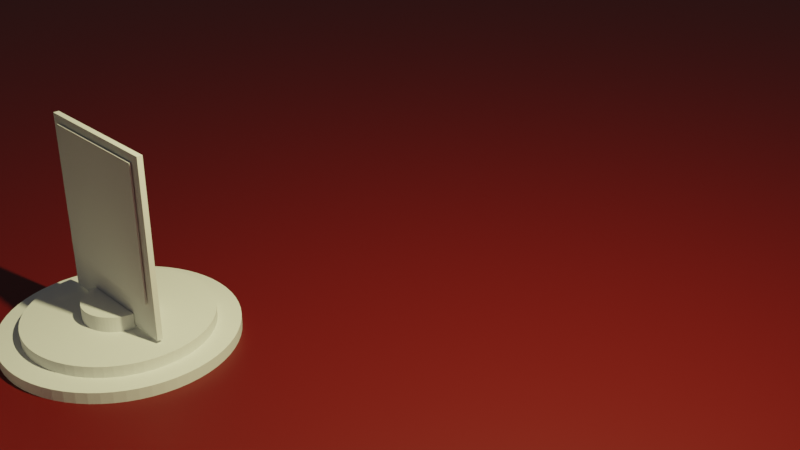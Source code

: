 # Source: blend.blend  (saved by Blender 3.6.13; exported with 4.5.12 LTS)
import bpy
from mathutils import Matrix  # noqa: F401  (used for matrix-valued properties, if any)

bpy.ops.wm.read_factory_settings(use_empty=True)
scene = bpy.context.scene
scene.name = 'Scene'

# ---- collections
col_collection = bpy.data.collections.new('Collection'); scene.collection.children.link(col_collection)
col_1 = bpy.data.collections.new('Железный токен 1'); scene.collection.children.link(col_1)
col_2 = bpy.data.collections.new('Железный  токен 2'); scene.collection.children.link(col_2)
col_1_1 = bpy.data.collections.new('Пластиковый токен 1'); scene.collection.children.link(col_1_1)
col_1_2 = bpy.data.collections.new('Деревянный токен 1'); scene.collection.children.link(col_1_2)
col_1_3 = bpy.data.collections.new('Железный стоячий токен 1'); scene.collection.children.link(col_1_3)

# ---- materials (node trees are filled in below, after node groups)
mat_material_001 = bpy.data.materials.new('Material.001')
mat_material_001.use_transparent_shadow = False
mat_material_002 = bpy.data.materials.new('Material.002')
mat_material_002.use_transparent_shadow = False
mat_material_003 = bpy.data.materials.new('Material.003')
mat_material_003.use_transparent_shadow = False
mat_material_004 = bpy.data.materials.new('Material.004')
mat_material_004.use_transparent_shadow = False
mat_material_005 = bpy.data.materials.new('Material.005')
mat_material_005.use_transparent_shadow = False

# ---- node groups
ng_auto_smooth = bpy.data.node_groups.new('Auto Smooth', 'GeometryNodeTree')
_s = ng_auto_smooth.interface.new_socket(name='Geometry', in_out='OUTPUT', socket_type='NodeSocketGeometry')
_s = ng_auto_smooth.interface.new_socket(name='Geometry', in_out='INPUT', socket_type='NodeSocketGeometry')
_s = ng_auto_smooth.interface.new_socket(name='Angle', in_out='INPUT', socket_type='NodeSocketFloat')
_s.subtype = 'ANGLE'
_s.min_value = 0.0
_s.max_value = 3.142
ng_auto_smooth.is_modifier = True
_N = ng_auto_smooth.nodes; _L = ng_auto_smooth.links
n0 = _N.new('NodeGroupOutput'); n0.name = 'Group Output'; n0.location = (480, -100)
n1 = _N.new('NodeGroupInput'); n1.name = 'Group Input'; n1.location = (-420, -300)
n2 = _N.new('NodeGroupInput'); n2.name = 'Group Input.001'; n2.location = (-60, -100)
n3 = _N.new('GeometryNodeSetShadeSmooth'); n3.name = 'Set Shade Smooth'; n3.location = (120, -100)
n3.domain = 'EDGE'
n4 = _N.new('GeometryNodeSetShadeSmooth'); n4.name = 'Set Shade Smooth.001'; n4.location = (300, -100)
n5 = _N.new('GeometryNodeInputMeshEdgeAngle'); n5.name = 'Edge Angle'; n5.location = (-420, -220)
n6 = _N.new('GeometryNodeInputEdgeSmooth'); n6.name = 'Is Edge Smooth'; n6.location = (-60, -160)
n7 = _N.new('GeometryNodeInputShadeSmooth'); n7.name = 'Is Face Smooth'; n7.location = (-240, -340)
n8 = _N.new('FunctionNodeBooleanMath'); n8.name = 'Boolean Math'; n8.location = (-60, -220)
n9 = _N.new('FunctionNodeCompare'); n9.name = 'Compare'; n9.location = (-240, -180)
n9.operation = 'LESS_EQUAL'
_L.new(n5.outputs[0], n9.inputs[0])
_L.new(n4.outputs[0], n0.inputs[0])
_L.new(n1.outputs[1], n9.inputs[1])
_L.new(n9.outputs[0], n8.inputs[0])
_L.new(n7.outputs[0], n8.inputs[1])
_L.new(n2.outputs[0], n3.inputs[0])
_L.new(n6.outputs[0], n3.inputs[1])
_L.new(n3.outputs[0], n4.inputs[0])
_L.new(n8.outputs[0], n3.inputs[2])
n0.is_active_output = True

# ---- material node trees
mat_material_001.use_nodes = True; mat_material_001.node_tree.nodes.clear()
_N = mat_material_001.node_tree.nodes; _L = mat_material_001.node_tree.links
n0 = _N.new('ShaderNodeBsdfPrincipled'); n0.name = 'Principled BSDF'; n0.location = (10, 300)
n0.distribution = 'GGX'
n0.subsurface_method = 'RANDOM_WALK_SKIN'
n0.inputs[0].default_value = (0.08714, 0.08714, 0.08714, 1.0)
n0.inputs[1].default_value = 0.7227
n0.inputs[2].default_value = 0.2
n0.inputs[3].default_value = 1.45
n0.inputs[27].default_value = (0.0, 0.0, 0.0, 1.0)
n0.inputs[28].default_value = 1.0
n1 = _N.new('ShaderNodeOutputMaterial'); n1.name = 'Material Output'; n1.location = (300, 300)
_L.new(n0.outputs[0], n1.inputs[0])
n1.is_active_output = True
mat_material_002.use_nodes = True; mat_material_002.node_tree.nodes.clear()
_N = mat_material_002.node_tree.nodes; _L = mat_material_002.node_tree.links
n0 = _N.new('ShaderNodeOutputMaterial'); n0.name = 'Material Output'; n0.location = (300, 300)
n1 = _N.new('ShaderNodeFresnel'); n1.name = 'Fresnel'; n1.location = (-111, 364)
n1.inputs[0].default_value = 1.45
n2 = _N.new('ShaderNodeBsdfDiffuse'); n2.name = 'Diffuse BSDF'; n2.location = (-105, 67)
n2.inputs[0].default_value = (0.0746, 0.008412, 0.007678, 1.0)
n3 = _N.new('ShaderNodeBsdfAnisotropic'); n3.name = 'Glossy BSDF'; n3.location = (-117, 243)
n3.distribution = 'GGX'
n4 = _N.new('ShaderNodeMixShader'); n4.name = 'Mix Shader'; n4.location = (97, 276)
_L.new(n3.outputs[0], n4.inputs[2])
_L.new(n2.outputs[0], n4.inputs[1])
_L.new(n1.outputs[0], n4.inputs[0])
_L.new(n4.outputs[0], n0.inputs[0])
n0.is_active_output = True
mat_material_003.use_nodes = True; mat_material_003.node_tree.nodes.clear()
_N = mat_material_003.node_tree.nodes; _L = mat_material_003.node_tree.links
n0 = _N.new('ShaderNodeBsdfPrincipled'); n0.name = 'Principled BSDF'; n0.location = (10, 300)
n0.distribution = 'GGX'
n0.subsurface_method = 'RANDOM_WALK_SKIN'
n0.inputs[0].default_value = (1.0, 0.577, 0.0355, 1.0)
n0.inputs[1].default_value = 1.0
n0.inputs[3].default_value = 1.45
n0.inputs[27].default_value = (0.0, 0.0, 0.0, 1.0)
n0.inputs[28].default_value = 1.0
n1 = _N.new('ShaderNodeOutputMaterial'); n1.name = 'Material Output'; n1.location = (300, 300)
n2 = _N.new('ShaderNodeTexNoise'); n2.name = 'Noise Texture'; n2.location = (-436, 46)
n2.inputs[2].default_value = 4.0
_L.new(n0.outputs[0], n1.inputs[0])
_L.new(n2.outputs[1], n0.inputs[2])
n1.is_active_output = True
mat_material_004.use_nodes = True; mat_material_004.node_tree.nodes.clear()
_N = mat_material_004.node_tree.nodes; _L = mat_material_004.node_tree.links
n0 = _N.new('ShaderNodeOutputMaterial'); n0.name = 'Material Output'; n0.location = (1796, 395)
n1 = _N.new('ShaderNodeFresnel'); n1.name = 'Fresnel'; n1.location = (1253, 454)
n1.inputs[0].default_value = 1.45
n2 = _N.new('ShaderNodeBsdfDiffuse'); n2.name = 'Diffuse BSDF'; n2.location = (1296, 143)
n2.inputs[0].default_value = (0.237, 0.8, 0.1984, 1.0)
n3 = _N.new('ShaderNodeBsdfAnisotropic'); n3.name = 'Glossy BSDF'; n3.location = (1265, 332)
n3.distribution = 'GGX'
n4 = _N.new('ShaderNodeMixShader'); n4.name = 'Mix Shader'; n4.location = (1562, 422)
_L.new(n2.outputs[0], n4.inputs[1])
_L.new(n3.outputs[0], n4.inputs[2])
_L.new(n1.outputs[0], n4.inputs[0])
_L.new(n4.outputs[0], n0.inputs[0])
n0.is_active_output = True
mat_material_005.use_nodes = True; mat_material_005.node_tree.nodes.clear()
_N = mat_material_005.node_tree.nodes; _L = mat_material_005.node_tree.links
n0 = _N.new('ShaderNodeBsdfPrincipled'); n0.name = 'Principled BSDF'; n0.location = (10, 300)
n0.distribution = 'GGX'
n0.subsurface_method = 'RANDOM_WALK_SKIN'
n0.inputs[0].default_value = (0.1282, 0.003535, 0.002376, 1.0)
n0.inputs[3].default_value = 1.45
n0.inputs[27].default_value = (0.0, 0.0, 0.0, 1.0)
n0.inputs[28].default_value = 1.0
n1 = _N.new('ShaderNodeOutputMaterial'); n1.name = 'Material Output'; n1.location = (300, 300)
_L.new(n0.outputs[0], n1.inputs[0])
n1.is_active_output = True

# ---- world
world_world = bpy.data.worlds.new('World'); scene.world = world_world
world_world.use_nodes = True; world_world.node_tree.nodes.clear()
_N = world_world.node_tree.nodes; _L = world_world.node_tree.links
n0 = _N.new('ShaderNodeOutputWorld'); n0.name = 'World Output'; n0.location = (300, 300)
n1 = _N.new('ShaderNodeBackground'); n1.name = 'Background'; n1.location = (10, 300)
n1.inputs[0].default_value = (0.05088, 0.05088, 0.05088, 1.0)
_L.new(n1.outputs[0], n0.inputs[0])
n0.is_active_output = True
world_world.color = (0.05088, 0.05088, 0.05088)
world_world.use_sun_shadow = False
world_world.sun_shadow_jitter_overblur = 0.0

# ---- cameras
cam_camera = bpy.data.cameras.new('Camera')
cam_camera.clip_end = 100.0
cam_camera.ortho_scale = 7.314

# ---- lights
light_light = bpy.data.lights.new('Light', 'POINT')
light_light.color = (1.0, 0.9217, 0.4691)
light_light.transmission_factor = 0.0
light_light.energy = 2000.0
light_light.shadow_soft_size = 0.1
light_light.shadow_maximum_resolution = 0.006
light_light.use_absolute_resolution = True

# ---- meshes
me_mesh_001 = bpy.data.meshes.new('Mesh.001')
me_mesh_001.from_pydata([(-0.898, -13.03, 0.0), (-0.8273, -12.69, 0.0), (-0.635, -12.4, 0.0), (-0.3498, -12.21, 0.0), (-1.551e-09, -12.14, 0.0), (0.3498, -12.21, 0.0), (0.635, -12.4, 0.0), (0.8273, -12.69, 0.0), (0.898, -13.03, 0.0), (0.8273, -13.38, 0.0), (0.635, -13.67, 0.0), (0.3498, -13.86, 0.0), (1.551e-09, -13.93, 0.0), (-0.3498, -13.86, 0.0), (-0.635, -13.67, 0.0), (-0.8273, -13.38, 0.0), (-0.898, -13.03, 0.1407), (-0.8273, -12.69, 0.1407), (-0.635, -12.4, 0.1407), (-0.3498, -12.21, 0.1407), (-1.551e-09, -12.14, 0.1407), (0.3498, -12.21, 0.1407), (0.635, -12.4, 0.1407), (0.8273, -12.69, 0.1407), (0.898, -13.03, 0.1407), (0.8273, -13.38, 0.1407), (0.635, -13.67, 0.1407), (0.3498, -13.86, 0.1407), (1.551e-09, -13.93, 0.1407), (-0.3498, -13.86, 0.1407), (-0.635, -13.67, 0.1407), (-0.8273, -13.38, 0.1407), (-1.0, -13.03, 0.0), (-0.9214, -12.65, 0.0), (-0.707, -12.33, 0.0), (-0.3892, -12.11, 0.0), (0.0, -12.03, 0.0), (0.3892, -12.11, 0.0), (0.707, -12.33, 0.0), (0.9214, -12.65, 0.0), (1.0, -13.03, 0.0), (0.9214, -13.42, 0.0), (0.707, -13.74, 0.0), (0.3892, -13.96, 0.0), (0.0, -14.03, 0.0), (-0.3892, -13.96, 0.0), (-0.707, -13.74, 0.0), (-0.9214, -13.42, 0.0), (-1.0, -13.03, 0.1407), (-0.9214, -12.65, 0.1407), (-0.707, -12.33, 0.1407), (-0.3892, -12.11, 0.1407), (0.0, -12.03, 0.1407), (0.3892, -12.11, 0.1407), (0.707, -12.33, 0.1407), (0.9214, -12.65, 0.1407), (1.0, -13.03, 0.1407), (0.9214, -13.42, 0.1407), (0.707, -13.74, 0.1407), (0.3892, -13.96, 0.1407), (0.0, -14.03, 0.1407), (-0.3892, -13.96, 0.1407), (-0.707, -13.74, 0.1407), (-0.9214, -13.42, 0.1407), (-0.8522, -13.03, 0.06677), (-0.7851, -12.7, 0.06677), (-0.6027, -12.43, 0.06677), (-0.3322, -12.25, 0.06677), (2.532e-09, -12.18, 0.06677), (0.3322, -12.25, 0.06677), (0.6027, -12.43, 0.06677), (0.7851, -12.7, 0.06677), (0.8522, -13.03, 0.06677), (0.7851, -13.37, 0.06677), (0.6027, -13.64, 0.06677), (0.3322, -13.82, 0.06677), (-1.325e-09, -13.89, 0.06677), (-0.3322, -13.82, 0.06677), (-0.6027, -13.64, 0.06677), (-0.7851, -13.37, 0.06677), (-0.898, -13.03, 0.01022), (-0.8273, -12.69, 0.01022), (-0.635, -12.4, 0.01022), (-0.3498, -12.21, 0.01022), (-1.551e-09, -12.14, 0.01022), (0.3498, -12.21, 0.01022), (0.635, -12.4, 0.01022), (0.8273, -12.69, 0.01022), (0.898, -13.03, 0.01022), (0.8273, -13.38, 0.01022), (0.635, -13.67, 0.01022), (0.3498, -13.86, 0.01022), (1.551e-09, -13.93, 0.01022), (-0.3498, -13.86, 0.01022), (-0.635, -13.67, 0.01022), (-0.8273, -13.38, 0.01022), (-0.898, -13.03, 0.06677), (-0.8273, -12.69, 0.06677), (-0.635, -12.4, 0.06677), (-0.3498, -12.21, 0.06677), (-9.475e-10, -12.14, 0.06677), (0.3498, -12.21, 0.06677), (0.635, -12.4, 0.06677), (0.8273, -12.69, 0.06677), (0.898, -13.03, 0.06677), (0.8273, -13.38, 0.06677), (0.635, -13.67, 0.06677), (0.3498, -13.86, 0.06677), (2.154e-09, -13.93, 0.06677), (-0.3498, -13.86, 0.06677), (-0.635, -13.67, 0.06677), (-0.8273, -13.38, 0.06677), (-0.8522, -13.03, 0.04061), (-0.7851, -12.7, 0.04061), (-0.6027, -12.43, 0.04061), (-0.3322, -12.25, 0.04061), (2.62e-09, -12.18, 0.04061), (0.3322, -12.25, 0.04061), (0.6027, -12.43, 0.04061), (0.7851, -12.7, 0.04061), (0.8522, -13.03, 0.04061), (0.7851, -13.37, 0.04061), (0.6027, -13.64, 0.04061), (0.3322, -13.82, 0.04061), (-1.238e-09, -13.89, 0.04061), (-0.3322, -13.82, 0.04061), (-0.6027, -13.64, 0.04061), (-0.7851, -13.37, 0.04061)], [], [(12, 13, 93, 92), (29, 28, 108, 109), (47, 46, 62, 63), (40, 39, 55, 56), (33, 32, 48, 49), (32, 47, 63, 48), (41, 40, 56, 57), (34, 33, 49, 50), (42, 41, 57, 58), (35, 34, 50, 51), (43, 42, 58, 59), (36, 35, 51, 52), (44, 43, 59, 60), (37, 36, 52, 53), (45, 44, 60, 61), (38, 37, 53, 54), (46, 45, 61, 62), (39, 38, 54, 55), (1, 0, 32, 33), (2, 1, 33, 34), (3, 2, 34, 35), (4, 3, 35, 36), (5, 4, 36, 37), (6, 5, 37, 38), (7, 6, 38, 39), (8, 7, 39, 40), (9, 8, 40, 41), (10, 9, 41, 42), (11, 10, 42, 43), (12, 11, 43, 44), (13, 12, 44, 45), (14, 13, 45, 46), (15, 14, 46, 47), (0, 15, 47, 32), (16, 17, 49, 48), (17, 18, 50, 49), (18, 19, 51, 50), (19, 20, 52, 51), (20, 21, 53, 52), (21, 22, 54, 53), (22, 23, 55, 54), (23, 24, 56, 55), (24, 25, 57, 56), (25, 26, 58, 57), (26, 27, 59, 58), (27, 28, 60, 59), (28, 29, 61, 60), (29, 30, 62, 61), (30, 31, 63, 62), (31, 16, 48, 63), (66, 65, 113, 114), (22, 21, 101, 102), (30, 29, 109, 110), (23, 22, 102, 103), (31, 30, 110, 111), (24, 23, 103, 104), (17, 16, 96, 97), (16, 31, 111, 96), (25, 24, 104, 105), (18, 17, 97, 98), (26, 25, 105, 106), (19, 18, 98, 99), (27, 26, 106, 107), (20, 19, 99, 100), (28, 27, 107, 108), (21, 20, 100, 101), (80, 81, 82, 83, 84, 85, 86, 87, 88, 89, 90, 91, 92, 93, 94, 95), (5, 6, 86, 85), (13, 14, 94, 93), (6, 7, 87, 86), (14, 15, 95, 94), (7, 8, 88, 87), (0, 1, 81, 80), (15, 0, 80, 95), (8, 9, 89, 88), (1, 2, 82, 81), (9, 10, 90, 89), (2, 3, 83, 82), (10, 11, 91, 90), (3, 4, 84, 83), (11, 12, 92, 91), (4, 5, 85, 84), (64, 65, 97, 96), (65, 66, 98, 97), (66, 67, 99, 98), (67, 68, 100, 99), (68, 69, 101, 100), (69, 70, 102, 101), (70, 71, 103, 102), (71, 72, 104, 103), (72, 73, 105, 104), (73, 74, 106, 105), (74, 75, 107, 106), (75, 76, 108, 107), (76, 77, 109, 108), (77, 78, 110, 109), (78, 79, 111, 110), (79, 64, 96, 111), (112, 127, 126, 125, 124, 123, 122, 121, 120, 119, 118, 117, 116, 115, 114, 113), (74, 73, 121, 122), (67, 66, 114, 115), (75, 74, 122, 123), (68, 67, 115, 116), (76, 75, 123, 124), (69, 68, 116, 117), (77, 76, 124, 125), (70, 69, 117, 118), (78, 77, 125, 126), (71, 70, 118, 119), (79, 78, 126, 127), (72, 71, 119, 120), (65, 64, 112, 113), (64, 79, 127, 112), (73, 72, 120, 121)])
me_mesh_001.materials.append(mat_material_001)
me_mesh_001.update()
me_mesh = bpy.data.meshes.new('Mesh')
me_mesh.from_pydata([(-1.0, 0.0, 0.0), (-0.9797, 0.2015, 0.0), (-0.9214, 0.3892, 0.0), (-0.8292, 0.559, 0.0), (-0.707, 0.707, 0.0), (-0.559, 0.8292, 0.0), (-0.3892, 0.9214, 0.0), (-0.2015, 0.9797, 0.0), (0.0, 1.0, 0.0), (0.2015, 0.9797, 0.0), (0.3892, 0.9214, 0.0), (0.559, 0.8292, 0.0), (0.707, 0.707, 0.0), (0.8292, 0.559, 0.0), (0.9214, 0.3892, 0.0), (0.9797, 0.2015, 0.0), (1.0, 0.0, 0.0), (0.9797, -0.2015, 0.0), (0.9214, -0.3892, 0.0), (0.8292, -0.559, 0.0), (0.707, -0.707, 0.0), (0.559, -0.8292, 0.0), (0.3892, -0.9214, 0.0), (0.2015, -0.9797, 0.0), (0.0, -1.0, 0.0), (-0.2015, -0.9797, 0.0), (-0.3892, -0.9214, 0.0), (-0.559, -0.8292, 0.0), (-0.707, -0.707, 0.0), (-0.8292, -0.559, 0.0), (-0.9214, -0.3892, 0.0), (-0.9797, -0.2015, 0.0), (-0.799, 5.381e-08, 0.1351), (-0.7827, 0.1614, 0.1351), (-0.7362, 0.3111, 0.1351), (-0.6626, 0.4466, 0.1351), (-0.565, 0.565, 0.1351), (-0.4466, 0.6626, 0.1351), (-0.3111, 0.7362, 0.1351), (-0.1614, 0.7827, 0.1351), (5.381e-08, 0.799, 0.1351), (0.1614, 0.7827, 0.1351), (0.3111, 0.7362, 0.1351), (0.4466, 0.6626, 0.1351), (0.565, 0.565, 0.1351), (0.6626, 0.4466, 0.1351), (0.7362, 0.3111, 0.1351), (0.7827, 0.1614, 0.1351), (0.799, -5.381e-08, 0.1351), (0.7827, -0.1614, 0.1351), (0.7362, -0.3111, 0.1351), (0.6626, -0.4466, 0.1351), (0.565, -0.565, 0.1351), (0.4466, -0.6626, 0.1351), (0.3111, -0.7362, 0.1351), (0.1614, -0.7827, 0.1351), (-5.381e-08, -0.799, 0.1351), (-0.1614, -0.7827, 0.1351), (-0.3111, -0.7362, 0.1351), (-0.4466, -0.6626, 0.1351), (-0.565, -0.565, 0.1351), (-0.6626, -0.4466, 0.1351), (-0.7362, -0.3111, 0.1351), (-0.7827, -0.1614, 0.1351), (-1.0, 0.0, 0.1351), (-0.9797, 0.2015, 0.1351), (-0.9214, 0.3892, 0.1351), (-0.8292, 0.559, 0.1351), (-0.707, 0.707, 0.1351), (-0.559, 0.8292, 0.1351), (-0.3892, 0.9214, 0.1351), (-0.2015, 0.9797, 0.1351), (0.0, 1.0, 0.1351), (0.2015, 0.9797, 0.1351), (0.3892, 0.9214, 0.1351), (0.559, 0.8292, 0.1351), (0.707, 0.707, 0.1351), (0.8292, 0.559, 0.1351), (0.9214, 0.3892, 0.1351), (0.9797, 0.2015, 0.1351), (1.0, 0.0, 0.1351), (0.9797, -0.2015, 0.1351), (0.9214, -0.3892, 0.1351), (0.8292, -0.559, 0.1351), (0.707, -0.707, 0.1351), (0.559, -0.8292, 0.1351), (0.3892, -0.9214, 0.1351), (0.2015, -0.9797, 0.1351), (0.0, -1.0, 0.1351), (-0.2015, -0.9797, 0.1351), (-0.3892, -0.9214, 0.1351), (-0.559, -0.8292, 0.1351), (-0.707, -0.707, 0.1351), (-0.8292, -0.559, 0.1351), (-0.9214, -0.3892, 0.1351), (-0.9797, -0.2015, 0.1351), (-0.8995, 2.634e-08, 0.2351), (-0.8812, 0.1814, 0.2351), (-0.8288, 0.3501, 0.2351), (-0.7459, 0.5028, 0.2351), (-0.636, 0.636, 0.2351), (-0.5028, 0.7459, 0.2351), (-0.3501, 0.8288, 0.2351), (-0.1814, 0.8812, 0.2351), (2.634e-08, 0.8995, 0.2351), (0.1814, 0.8812, 0.2351), (0.3501, 0.8288, 0.2351), (0.5028, 0.7459, 0.2351), (0.636, 0.636, 0.2351), (0.7459, 0.5028, 0.2351), (0.8288, 0.3501, 0.2351), (0.8812, 0.1814, 0.2351), (0.8995, -2.634e-08, 0.2351), (0.8812, -0.1814, 0.2351), (0.8288, -0.3501, 0.2351), (0.7459, -0.5028, 0.2351), (0.636, -0.636, 0.2351), (0.5028, -0.7459, 0.2351), (0.3501, -0.8288, 0.2351), (0.1814, -0.8812, 0.2351), (-2.634e-08, -0.8995, 0.2351), (-0.1814, -0.8812, 0.2351), (-0.3501, -0.8288, 0.2351), (-0.5028, -0.7459, 0.2351), (-0.636, -0.636, 0.2351), (-0.7459, -0.5028, 0.2351), (-0.8288, -0.3501, 0.2351), (-0.8812, -0.1814, 0.2351), (-0.799, 5.381e-08, 0.08682), (-0.7827, 0.1614, 0.08682), (-0.7362, 0.3111, 0.08682), (-0.6626, 0.4466, 0.08682), (-0.565, 0.565, 0.08682), (-0.4466, 0.6626, 0.08682), (-0.3111, 0.7362, 0.08682), (-0.1614, 0.7827, 0.08682), (5.606e-08, 0.799, 0.08682), (0.1614, 0.7827, 0.08682), (0.3111, 0.7362, 0.08682), (0.4466, 0.6626, 0.08682), (0.565, 0.565, 0.08682), (0.6626, 0.4466, 0.08682), (0.7362, 0.3111, 0.08682), (0.7827, 0.1614, 0.08682), (0.799, -5.381e-08, 0.08682), (0.7827, -0.1614, 0.08682), (0.7362, -0.3111, 0.08682), (0.6626, -0.4466, 0.08682), (0.565, -0.565, 0.08682), (0.4466, -0.6626, 0.08682), (0.3111, -0.7362, 0.08682), (0.1614, -0.7827, 0.08682), (-5.157e-08, -0.799, 0.08682), (-0.1614, -0.7827, 0.08682), (-0.3111, -0.7362, 0.08682), (-0.4466, -0.6626, 0.08682), (-0.565, -0.565, 0.08682), (-0.6626, -0.4466, 0.08682), (-0.7362, -0.3111, 0.08682), (-0.7827, -0.1614, 0.08682)], [], [(0, 1, 2, 3, 4, 5, 6, 7, 8, 9, 10, 11, 12, 13, 14, 15, 16, 17, 18, 19, 20, 21, 22, 23, 24, 25, 26, 27, 28, 29, 30, 31), (50, 49, 145, 146), (24, 23, 87, 88), (11, 10, 74, 75), (25, 24, 88, 89), (12, 11, 75, 76), (26, 25, 89, 90), (13, 12, 76, 77), (27, 26, 90, 91), (14, 13, 77, 78), (1, 0, 64, 65), (28, 27, 91, 92), (15, 14, 78, 79), (2, 1, 65, 66), (29, 28, 92, 93), (16, 15, 79, 80), (3, 2, 66, 67), (30, 29, 93, 94), (17, 16, 80, 81), (4, 3, 67, 68), (31, 30, 94, 95), (18, 17, 81, 82), (5, 4, 68, 69), (0, 31, 95, 64), (19, 18, 82, 83), (6, 5, 69, 70), (20, 19, 83, 84), (7, 6, 70, 71), (21, 20, 84, 85), (8, 7, 71, 72), (22, 21, 85, 86), (9, 8, 72, 73), (23, 22, 86, 87), (10, 9, 73, 74), (96, 97, 65, 64), (97, 98, 66, 65), (98, 99, 67, 66), (99, 100, 68, 67), (100, 101, 69, 68), (101, 102, 70, 69), (102, 103, 71, 70), (103, 104, 72, 71), (104, 105, 73, 72), (105, 106, 74, 73), (106, 107, 75, 74), (107, 108, 76, 75), (108, 109, 77, 76), (109, 110, 78, 77), (110, 111, 79, 78), (111, 112, 80, 79), (112, 113, 81, 80), (113, 114, 82, 81), (114, 115, 83, 82), (115, 116, 84, 83), (116, 117, 85, 84), (117, 118, 86, 85), (118, 119, 87, 86), (119, 120, 88, 87), (120, 121, 89, 88), (121, 122, 90, 89), (122, 123, 91, 90), (123, 124, 92, 91), (124, 125, 93, 92), (125, 126, 94, 93), (126, 127, 95, 94), (127, 96, 64, 95), (32, 33, 97, 96), (33, 34, 98, 97), (34, 35, 99, 98), (35, 36, 100, 99), (36, 37, 101, 100), (37, 38, 102, 101), (38, 39, 103, 102), (39, 40, 104, 103), (40, 41, 105, 104), (41, 42, 106, 105), (42, 43, 107, 106), (43, 44, 108, 107), (44, 45, 109, 108), (45, 46, 110, 109), (46, 47, 111, 110), (47, 48, 112, 111), (48, 49, 113, 112), (49, 50, 114, 113), (50, 51, 115, 114), (51, 52, 116, 115), (52, 53, 117, 116), (53, 54, 118, 117), (54, 55, 119, 118), (55, 56, 120, 119), (56, 57, 121, 120), (57, 58, 122, 121), (58, 59, 123, 122), (59, 60, 124, 123), (60, 61, 125, 124), (61, 62, 126, 125), (62, 63, 127, 126), (63, 32, 96, 127), (128, 159, 158, 157, 156, 155, 154, 153, 152, 151, 150, 149, 148, 147, 146, 145, 144, 143, 142, 141, 140, 139, 138, 137, 136, 135, 134, 133, 132, 131, 130, 129), (37, 36, 132, 133), (32, 63, 159, 128), (51, 50, 146, 147), (38, 37, 133, 134), (52, 51, 147, 148), (39, 38, 134, 135), (53, 52, 148, 149), (40, 39, 135, 136), (54, 53, 149, 150), (41, 40, 136, 137), (55, 54, 150, 151), (42, 41, 137, 138), (56, 55, 151, 152), (43, 42, 138, 139), (57, 56, 152, 153), (44, 43, 139, 140), (58, 57, 153, 154), (45, 44, 140, 141), (59, 58, 154, 155), (46, 45, 141, 142), (33, 32, 128, 129), (60, 59, 155, 156), (47, 46, 142, 143), (34, 33, 129, 130), (61, 60, 156, 157), (48, 47, 143, 144), (35, 34, 130, 131), (62, 61, 157, 158), (49, 48, 144, 145), (36, 35, 131, 132), (63, 62, 158, 159)])
me_mesh.polygons.foreach_set('material_index', [0, 0, 0, 0, 0, 0, 0, 0, 0, 0, 0, 0, 0, 0, 0, 0, 0, 0, 0, 0, 0, 0, 0, 0, 0, 0, 0, 0, 0, 0, 0, 0, 0, 0, 1, 1, 1, 1, 1, 1, 1, 1, 1, 1, 1, 1, 1, 1, 1, 1, 1, 1, 1, 1, 1, 1, 1, 1, 1, 1, 1, 1, 1, 1, 1, 1, 1, 1, 1, 1, 1, 1, 1, 1, 1, 1, 1, 1, 1, 1, 1, 1, 1, 1, 1, 1, 1, 1, 1, 1, 1, 1, 1, 1, 1, 1, 1, 1, 0, 0, 0, 0, 0, 0, 0, 0, 0, 0, 0, 0, 0, 0, 0, 0, 0, 0, 0, 0, 0, 0, 0, 0, 0, 0, 0, 0, 0, 0, 0, 0])
me_mesh.materials.append(mat_material_002)
me_mesh.materials.append(mat_material_003)
me_mesh.update()
me_mesh_002 = bpy.data.meshes.new('Mesh.002')
me_mesh_002.from_pydata([(-1.0, -8.34, 0.0), (-0.9933, -8.223, 0.0), (-0.9736, -8.111, 0.0), (-0.9417, -8.003, 0.0), (-0.8983, -7.9, 0.0), (-0.8443, -7.804, 0.0), (-0.7803, -7.715, 0.0), (-0.707, -7.633, 0.0), (-0.6254, -7.56, 0.0), (-0.536, -7.496, 0.0), (-0.4397, -7.442, 0.0), (-0.3372, -7.398, 0.0), (-0.2292, -7.366, 0.0), (-0.1166, -7.347, 0.0), (0.0, -7.34, 0.0), (0.1166, -7.347, 0.0), (0.2292, -7.366, 0.0), (0.3372, -7.398, 0.0), (0.4397, -7.442, 0.0), (0.536, -7.496, 0.0), (0.6254, -7.56, 0.0), (0.707, -7.633, 0.0), (0.7803, -7.715, 0.0), (0.8443, -7.804, 0.0), (0.8983, -7.9, 0.0), (0.9417, -8.003, 0.0), (0.9736, -8.111, 0.0), (0.9933, -8.223, 0.0), (1.0, -8.34, 0.0), (0.9933, -8.457, 0.0), (0.9736, -8.569, 0.0), (0.9417, -8.677, 0.0), (0.8983, -8.78, 0.0), (0.8443, -8.876, 0.0), (0.7803, -8.965, 0.0), (0.707, -9.047, 0.0), (0.6254, -9.12, 0.0), (0.536, -9.184, 0.0), (0.4397, -9.238, 0.0), (0.3372, -9.282, 0.0), (0.2292, -9.314, 0.0), (0.1166, -9.333, 0.0), (0.0, -9.34, 0.0), (-0.1166, -9.333, 0.0), (-0.2292, -9.314, 0.0), (-0.3372, -9.282, 0.0), (-0.4397, -9.238, 0.0), (-0.536, -9.184, 0.0), (-0.6254, -9.12, 0.0), (-0.707, -9.047, 0.0), (-0.7803, -8.965, 0.0), (-0.8443, -8.876, 0.0), (-0.8983, -8.78, 0.0), (-0.9417, -8.677, 0.0), (-0.9736, -8.569, 0.0), (-0.9933, -8.457, 0.0), (-0.7997, -8.34, 0.1641), (-0.7943, -8.247, 0.1641), (-0.7785, -8.157, 0.1641), (-0.7531, -8.07, 0.1641), (-0.7185, -7.989, 0.1641), (-0.6753, -7.912, 0.1641), (-0.624, -7.84, 0.1641), (-0.5654, -7.775, 0.1641), (-0.5, -7.716, 0.1641), (-0.4285, -7.665, 0.1641), (-0.3515, -7.622, 0.1641), (-0.2697, -7.587, 0.1641), (-0.1835, -7.562, 0.1641), (-0.09353, -7.546, 0.1641), (5.644e-08, -7.54, 0.1641), (0.09354, -7.546, 0.1641), (0.1835, -7.562, 0.1641), (0.2697, -7.587, 0.1641), (0.3515, -7.622, 0.1641), (0.4285, -7.665, 0.1641), (0.5, -7.716, 0.1641), (0.5654, -7.775, 0.1641), (0.624, -7.84, 0.1641), (0.6753, -7.912, 0.1641), (0.7185, -7.989, 0.1641), (0.7531, -8.07, 0.1641), (0.7785, -8.157, 0.1641), (0.7943, -8.247, 0.1641), (0.7997, -8.34, 0.1641), (0.7943, -8.434, 0.1641), (0.7785, -8.524, 0.1641), (0.7531, -8.61, 0.1641), (0.7185, -8.692, 0.1641), (0.6753, -8.769, 0.1641), (0.624, -8.84, 0.1641), (0.5654, -8.905, 0.1641), (0.5, -8.964, 0.1641), (0.4285, -9.015, 0.1641), (0.3515, -9.059, 0.1641), (0.2697, -9.093, 0.1641), (0.1835, -9.119, 0.1641), (0.09353, -9.134, 0.1641), (-5.644e-08, -9.14, 0.1641), (-0.09354, -9.134, 0.1641), (-0.1835, -9.119, 0.1641), (-0.2697, -9.093, 0.1641), (-0.3515, -9.059, 0.1641), (-0.4285, -9.015, 0.1641), (-0.5, -8.964, 0.1641), (-0.5654, -8.905, 0.1641), (-0.624, -8.84, 0.1641), (-0.6753, -8.769, 0.1641), (-0.7185, -8.692, 0.1641), (-0.7531, -8.61, 0.1641), (-0.7785, -8.524, 0.1641), (-0.7943, -8.434, 0.1641), (-1.0, -8.34, 0.1641), (-0.9933, -8.223, 0.1641), (-0.9736, -8.111, 0.1641), (-0.9417, -8.003, 0.1641), (-0.8983, -7.9, 0.1641), (-0.8443, -7.804, 0.1641), (-0.7803, -7.715, 0.1641), (-0.707, -7.633, 0.1641), (-0.6254, -7.56, 0.1641), (-0.536, -7.496, 0.1641), (-0.4397, -7.442, 0.1641), (-0.3372, -7.398, 0.1641), (-0.2292, -7.366, 0.1641), (-0.1166, -7.347, 0.1641), (0.0, -7.34, 0.1641), (0.1166, -7.347, 0.1641), (0.2292, -7.366, 0.1641), (0.3372, -7.398, 0.1641), (0.4397, -7.442, 0.1641), (0.536, -7.496, 0.1641), (0.6254, -7.56, 0.1641), (0.707, -7.633, 0.1641), (0.7803, -7.715, 0.1641), (0.8443, -7.804, 0.1641), (0.8983, -7.9, 0.1641), (0.9417, -8.003, 0.1641), (0.9736, -8.111, 0.1641), (0.9933, -8.223, 0.1641), (1.0, -8.34, 0.1641), (0.9933, -8.457, 0.1641), (0.9736, -8.569, 0.1641), (0.9417, -8.677, 0.1641), (0.8983, -8.78, 0.1641), (0.8443, -8.876, 0.1641), (0.7803, -8.965, 0.1641), (0.707, -9.047, 0.1641), (0.6254, -9.12, 0.1641), (0.536, -9.184, 0.1641), (0.4397, -9.238, 0.1641), (0.3372, -9.282, 0.1641), (0.2292, -9.314, 0.1641), (0.1166, -9.333, 0.1641), (0.0, -9.34, 0.1641), (-0.1166, -9.333, 0.1641), (-0.2292, -9.314, 0.1641), (-0.3372, -9.282, 0.1641), (-0.4397, -9.238, 0.1641), (-0.536, -9.184, 0.1641), (-0.6254, -9.12, 0.1641), (-0.707, -9.047, 0.1641), (-0.7803, -8.965, 0.1641), (-0.8443, -8.876, 0.1641), (-0.8983, -8.78, 0.1641), (-0.9417, -8.677, 0.1641), (-0.9736, -8.569, 0.1641), (-0.9933, -8.457, 0.1641), (-0.7997, -8.34, 0.04294), (-0.7943, -8.247, 0.04294), (-0.7785, -8.157, 0.04294), (-0.7531, -8.07, 0.04294), (-0.7185, -7.989, 0.04294), (-0.6753, -7.912, 0.04294), (-0.624, -7.84, 0.04294), (-0.5654, -7.775, 0.04294), (-0.5, -7.716, 0.04294), (-0.4285, -7.665, 0.04294), (-0.3515, -7.622, 0.04294), (-0.2697, -7.587, 0.04294), (-0.1835, -7.562, 0.04294), (-0.09353, -7.546, 0.04294), (5.661e-08, -7.54, 0.04294), (0.09354, -7.546, 0.04294), (0.1835, -7.562, 0.04294), (0.2697, -7.587, 0.04294), (0.3515, -7.622, 0.04294), (0.4285, -7.665, 0.04294), (0.5, -7.716, 0.04294), (0.5654, -7.775, 0.04294), (0.624, -7.84, 0.04294), (0.6753, -7.912, 0.04294), (0.7185, -7.989, 0.04294), (0.7531, -8.07, 0.04294), (0.7785, -8.157, 0.04294), (0.7943, -8.247, 0.04294), (0.7997, -8.34, 0.04294), (0.7943, -8.434, 0.04294), (0.7785, -8.524, 0.04294), (0.7531, -8.61, 0.04294), (0.7185, -8.692, 0.04294), (0.6753, -8.769, 0.04294), (0.624, -8.84, 0.04294), (0.5654, -8.905, 0.04294), (0.5, -8.964, 0.04294), (0.4285, -9.015, 0.04294), (0.3515, -9.059, 0.04294), (0.2697, -9.093, 0.04294), (0.1835, -9.119, 0.04294), (0.09353, -9.134, 0.04294), (-5.627e-08, -9.14, 0.04294), (-0.09354, -9.134, 0.04294), (-0.1835, -9.119, 0.04294), (-0.2697, -9.093, 0.04294), (-0.3515, -9.059, 0.04294), (-0.4285, -9.015, 0.04294), (-0.5, -8.964, 0.04294), (-0.5654, -8.905, 0.04294), (-0.624, -8.84, 0.04294), (-0.6753, -8.769, 0.04294), (-0.7185, -8.692, 0.04294), (-0.7531, -8.61, 0.04294), (-0.7785, -8.524, 0.04294), (-0.7943, -8.434, 0.04294)], [], [(0, 1, 2, 3, 4, 5, 6, 7, 8, 9, 10, 11, 12, 13, 14, 15, 16, 17, 18, 19, 20, 21, 22, 23, 24, 25, 26, 27, 28, 29, 30, 31, 32, 33, 34, 35, 36, 37, 38, 39, 40, 41, 42, 43, 44, 45, 46, 47, 48, 49, 50, 51, 52, 53, 54, 55), (104, 103, 215, 216), (19, 18, 130, 131), (46, 45, 157, 158), (20, 19, 131, 132), (47, 46, 158, 159), (21, 20, 132, 133), (48, 47, 159, 160), (22, 21, 133, 134), (49, 48, 160, 161), (23, 22, 134, 135), (50, 49, 161, 162), (24, 23, 135, 136), (51, 50, 162, 163), (25, 24, 136, 137), (52, 51, 163, 164), (26, 25, 137, 138), (53, 52, 164, 165), (27, 26, 138, 139), (1, 0, 112, 113), (54, 53, 165, 166), (28, 27, 139, 140), (2, 1, 113, 114), (55, 54, 166, 167), (29, 28, 140, 141), (3, 2, 114, 115), (0, 55, 167, 112), (30, 29, 141, 142), (4, 3, 115, 116), (31, 30, 142, 143), (5, 4, 116, 117), (32, 31, 143, 144), (6, 5, 117, 118), (33, 32, 144, 145), (7, 6, 118, 119), (34, 33, 145, 146), (8, 7, 119, 120), (35, 34, 146, 147), (9, 8, 120, 121), (36, 35, 147, 148), (10, 9, 121, 122), (37, 36, 148, 149), (11, 10, 122, 123), (38, 37, 149, 150), (12, 11, 123, 124), (39, 38, 150, 151), (13, 12, 124, 125), (40, 39, 151, 152), (14, 13, 125, 126), (41, 40, 152, 153), (15, 14, 126, 127), (42, 41, 153, 154), (16, 15, 127, 128), (43, 42, 154, 155), (17, 16, 128, 129), (44, 43, 155, 156), (18, 17, 129, 130), (45, 44, 156, 157), (56, 57, 113, 112), (57, 58, 114, 113), (58, 59, 115, 114), (59, 60, 116, 115), (60, 61, 117, 116), (61, 62, 118, 117), (62, 63, 119, 118), (63, 64, 120, 119), (64, 65, 121, 120), (65, 66, 122, 121), (66, 67, 123, 122), (67, 68, 124, 123), (68, 69, 125, 124), (69, 70, 126, 125), (70, 71, 127, 126), (71, 72, 128, 127), (72, 73, 129, 128), (73, 74, 130, 129), (74, 75, 131, 130), (75, 76, 132, 131), (76, 77, 133, 132), (77, 78, 134, 133), (78, 79, 135, 134), (79, 80, 136, 135), (80, 81, 137, 136), (81, 82, 138, 137), (82, 83, 139, 138), (83, 84, 140, 139), (84, 85, 141, 140), (85, 86, 142, 141), (86, 87, 143, 142), (87, 88, 144, 143), (88, 89, 145, 144), (89, 90, 146, 145), (90, 91, 147, 146), (91, 92, 148, 147), (92, 93, 149, 148), (93, 94, 150, 149), (94, 95, 151, 150), (95, 96, 152, 151), (96, 97, 153, 152), (97, 98, 154, 153), (98, 99, 155, 154), (99, 100, 156, 155), (100, 101, 157, 156), (101, 102, 158, 157), (102, 103, 159, 158), (103, 104, 160, 159), (104, 105, 161, 160), (105, 106, 162, 161), (106, 107, 163, 162), (107, 108, 164, 163), (108, 109, 165, 164), (109, 110, 166, 165), (110, 111, 167, 166), (111, 56, 112, 167), (168, 223, 222, 221, 220, 219, 218, 217, 216, 215, 214, 213, 212, 211, 210, 209, 208, 207, 206, 205, 204, 203, 202, 201, 200, 199, 198, 197, 196, 195, 194, 193, 192, 191, 190, 189, 188, 187, 186, 185, 184, 183, 182, 181, 180, 179, 178, 177, 176, 175, 174, 173, 172, 171, 170, 169), (78, 77, 189, 190), (105, 104, 216, 217), (79, 78, 190, 191), (106, 105, 217, 218), (80, 79, 191, 192), (107, 106, 218, 219), (81, 80, 192, 193), (108, 107, 219, 220), (82, 81, 193, 194), (109, 108, 220, 221), (83, 82, 194, 195), (57, 56, 168, 169), (110, 109, 221, 222), (84, 83, 195, 196), (58, 57, 169, 170), (111, 110, 222, 223), (85, 84, 196, 197), (59, 58, 170, 171), (56, 111, 223, 168), (86, 85, 197, 198), (60, 59, 171, 172), (87, 86, 198, 199), (61, 60, 172, 173), (88, 87, 199, 200), (62, 61, 173, 174), (89, 88, 200, 201), (63, 62, 174, 175), (90, 89, 201, 202), (64, 63, 175, 176), (91, 90, 202, 203), (65, 64, 176, 177), (92, 91, 203, 204), (66, 65, 177, 178), (93, 92, 204, 205), (67, 66, 178, 179), (94, 93, 205, 206), (68, 67, 179, 180), (95, 94, 206, 207), (69, 68, 180, 181), (96, 95, 207, 208), (70, 69, 181, 182), (97, 96, 208, 209), (71, 70, 182, 183), (98, 97, 209, 210), (72, 71, 183, 184), (99, 98, 210, 211), (73, 72, 184, 185), (100, 99, 211, 212), (74, 73, 185, 186), (101, 100, 212, 213), (75, 74, 186, 187), (102, 101, 213, 214), (76, 75, 187, 188), (103, 102, 214, 215), (77, 76, 188, 189)])
me_mesh_002.materials.append(mat_material_004)
me_mesh_002.update()
me_mesh_003 = bpy.data.meshes.new('Mesh.003')
me_mesh_003.from_pydata([(-1.0, -5.554, 0.0), (-0.9909, -5.418, 0.0), (-0.9643, -5.288, 0.0), (-0.9214, -5.165, 0.0), (-0.8634, -5.049, 0.0), (-0.7916, -4.943, 0.0), (-0.707, -4.847, 0.0), (-0.611, -4.762, 0.0), (-0.5046, -4.69, 0.0), (-0.3892, -4.633, 0.0), (-0.2658, -4.59, 0.0), (-0.1357, -4.563, 0.0), (0.0, -4.554, 0.0), (0.1357, -4.563, 0.0), (0.2658, -4.59, 0.0), (0.3892, -4.633, 0.0), (0.5046, -4.69, 0.0), (0.611, -4.762, 0.0), (0.707, -4.847, 0.0), (0.7916, -4.943, 0.0), (0.8634, -5.049, 0.0), (0.9214, -5.165, 0.0), (0.9643, -5.288, 0.0), (0.9909, -5.418, 0.0), (1.0, -5.554, 0.0), (0.9909, -5.69, 0.0), (0.9643, -5.82, 0.0), (0.9214, -5.943, 0.0), (0.8634, -6.059, 0.0), (0.7916, -6.165, 0.0), (0.707, -6.261, 0.0), (0.611, -6.346, 0.0), (0.5046, -6.417, 0.0), (0.3892, -6.475, 0.0), (0.2658, -6.518, 0.0), (0.1357, -6.545, 0.0), (0.0, -6.554, 0.0), (-0.1357, -6.545, 0.0), (-0.2658, -6.518, 0.0), (-0.3892, -6.475, 0.0), (-0.5046, -6.417, 0.0), (-0.611, -6.346, 0.0), (-0.707, -6.261, 0.0), (-0.7916, -6.165, 0.0), (-0.8634, -6.059, 0.0), (-0.9214, -5.943, 0.0), (-0.9643, -5.82, 0.0), (-0.9909, -5.69, 0.0), (-0.7995, -5.554, 0.1534), (-0.7922, -5.445, 0.1534), (-0.771, -5.341, 0.1534), (-0.7368, -5.243, 0.1534), (-0.6905, -5.151, 0.1534), (-0.633, -5.065, 0.1534), (-0.5653, -4.989, 0.1534), (-0.4885, -4.921, 0.1534), (-0.4034, -4.863, 0.1534), (-0.3112, -4.817, 0.1534), (-0.2127, -4.783, 0.1534), (-0.1088, -4.762, 0.1534), (1.865e-07, -4.754, 0.1534), (0.1088, -4.762, 0.1534), (0.2127, -4.783, 0.1534), (0.3112, -4.817, 0.1534), (0.4034, -4.863, 0.1534), (0.4885, -4.921, 0.1534), (0.5653, -4.989, 0.1534), (0.633, -5.065, 0.1534), (0.6905, -5.151, 0.1534), (0.7368, -5.243, 0.1534), (0.771, -5.341, 0.1534), (0.7922, -5.445, 0.1534), (0.7995, -5.554, 0.1534), (0.7922, -5.663, 0.1534), (0.771, -5.767, 0.1534), (0.7368, -5.865, 0.1534), (0.6905, -5.957, 0.1534), (0.633, -6.042, 0.1534), (0.5653, -6.119, 0.1534), (0.4885, -6.187, 0.1534), (0.4034, -6.244, 0.1534), (0.3112, -6.291, 0.1534), (0.2127, -6.325, 0.1534), (0.1088, -6.346, 0.1534), (-1.865e-07, -6.353, 0.1534), (-0.1088, -6.346, 0.1534), (-0.2127, -6.325, 0.1534), (-0.3112, -6.291, 0.1534), (-0.4034, -6.244, 0.1534), (-0.4885, -6.187, 0.1534), (-0.5653, -6.119, 0.1534), (-0.633, -6.042, 0.1534), (-0.6905, -5.957, 0.1534), (-0.7368, -5.865, 0.1534), (-0.771, -5.767, 0.1534), (-0.7922, -5.663, 0.1534), (-1.0, -5.554, 0.1534), (-0.9909, -5.418, 0.1534), (-0.9643, -5.288, 0.1534), (-0.9214, -5.165, 0.1534), (-0.8634, -5.049, 0.1534), (-0.7916, -4.943, 0.1534), (-0.707, -4.847, 0.1534), (-0.611, -4.762, 0.1534), (-0.5046, -4.69, 0.1534), (-0.3892, -4.633, 0.1534), (-0.2658, -4.59, 0.1534), (-0.1357, -4.563, 0.1534), (0.0, -4.554, 0.1534), (0.1357, -4.563, 0.1534), (0.2658, -4.59, 0.1534), (0.3892, -4.633, 0.1534), (0.5046, -4.69, 0.1534), (0.611, -4.762, 0.1534), (0.707, -4.847, 0.1534), (0.7916, -4.943, 0.1534), (0.8634, -5.049, 0.1534), (0.9214, -5.165, 0.1534), (0.9643, -5.288, 0.1534), (0.9909, -5.418, 0.1534), (1.0, -5.554, 0.1534), (0.9909, -5.69, 0.1534), (0.9643, -5.82, 0.1534), (0.9214, -5.943, 0.1534), (0.8634, -6.059, 0.1534), (0.7916, -6.165, 0.1534), (0.707, -6.261, 0.1534), (0.611, -6.346, 0.1534), (0.5046, -6.417, 0.1534), (0.3892, -6.475, 0.1534), (0.2658, -6.518, 0.1534), (0.1357, -6.545, 0.1534), (0.0, -6.554, 0.1534), (-0.1357, -6.545, 0.1534), (-0.2658, -6.518, 0.1534), (-0.3892, -6.475, 0.1534), (-0.5046, -6.417, 0.1534), (-0.611, -6.346, 0.1534), (-0.707, -6.261, 0.1534), (-0.7916, -6.165, 0.1534), (-0.8634, -6.059, 0.1534), (-0.9214, -5.943, 0.1534), (-0.9643, -5.82, 0.1534), (-0.9909, -5.69, 0.1534), (-0.9499, -5.554, 0.1258), (-0.9412, -5.425, 0.1258), (-0.9159, -5.301, 0.1258), (-0.8752, -5.184, 0.1258), (-0.8202, -5.075, 0.1258), (-0.7519, -4.974, 0.1258), (-0.6716, -4.882, 0.1258), (-0.5804, -4.802, 0.1258), (-0.4793, -4.734, 0.1258), (-0.3697, -4.679, 0.1258), (-0.2525, -4.638, 0.1258), (-0.1289, -4.613, 0.1258), (4.397e-08, -4.604, 0.1258), (0.1289, -4.613, 0.1258), (0.2525, -4.638, 0.1258), (0.3697, -4.679, 0.1258), (0.4793, -4.734, 0.1258), (0.5804, -4.802, 0.1258), (0.6716, -4.882, 0.1258), (0.7519, -4.974, 0.1258), (0.8202, -5.075, 0.1258), (0.8752, -5.184, 0.1258), (0.9159, -5.301, 0.1258), (0.9412, -5.425, 0.1258), (0.9499, -5.554, 0.1258), (0.9412, -5.683, 0.1258), (0.9159, -5.806, 0.1258), (0.8752, -5.924, 0.1258), (0.8202, -6.033, 0.1258), (0.7519, -6.134, 0.1258), (0.6716, -6.226, 0.1258), (0.5804, -6.306, 0.1258), (0.4793, -6.374, 0.1258), (0.3697, -6.429, 0.1258), (0.2525, -6.47, 0.1258), (0.1289, -6.495, 0.1258), (-4.397e-08, -6.504, 0.1258), (-0.1289, -6.495, 0.1258), (-0.2525, -6.47, 0.1258), (-0.3697, -6.429, 0.1258), (-0.4793, -6.374, 0.1258), (-0.5804, -6.306, 0.1258), (-0.6716, -6.226, 0.1258), (-0.7519, -6.134, 0.1258), (-0.8202, -6.033, 0.1258), (-0.8752, -5.924, 0.1258), (-0.9159, -5.806, 0.1258), (-0.9412, -5.683, 0.1258), (-0.8998, -5.554, 0.2529), (-0.8915, -5.432, 0.2529), (-0.8676, -5.315, 0.2529), (-0.8291, -5.204, 0.2529), (-0.777, -5.1, 0.2529), (-0.7123, -5.004, 0.2529), (-0.6362, -4.918, 0.2529), (-0.5497, -4.842, 0.2529), (-0.454, -4.777, 0.2529), (-0.3502, -4.725, 0.2529), (-0.2392, -4.686, 0.2529), (-0.1222, -4.662, 0.2529), (8.944e-08, -4.654, 0.2529), (0.1222, -4.662, 0.2529), (0.2392, -4.686, 0.2529), (0.3502, -4.725, 0.2529), (0.454, -4.777, 0.2529), (0.5497, -4.842, 0.2529), (0.6362, -4.918, 0.2529), (0.7123, -5.004, 0.2529), (0.777, -5.1, 0.2529), (0.8291, -5.204, 0.2529), (0.8676, -5.315, 0.2529), (0.8915, -5.432, 0.2529), (0.8998, -5.554, 0.2529), (0.8915, -5.676, 0.2529), (0.8676, -5.793, 0.2529), (0.8291, -5.904, 0.2529), (0.777, -6.008, 0.2529), (0.7123, -6.104, 0.2529), (0.6362, -6.19, 0.2529), (0.5497, -6.266, 0.2529), (0.454, -6.331, 0.2529), (0.3502, -6.383, 0.2529), (0.2392, -6.422, 0.2529), (0.1222, -6.445, 0.2529), (-8.944e-08, -6.454, 0.2529), (-0.1222, -6.445, 0.2529), (-0.2392, -6.422, 0.2529), (-0.3502, -6.383, 0.2529), (-0.454, -6.331, 0.2529), (-0.5497, -6.266, 0.2529), (-0.6362, -6.19, 0.2529), (-0.7123, -6.104, 0.2529), (-0.777, -6.008, 0.2529), (-0.8291, -5.904, 0.2529), (-0.8676, -5.793, 0.2529), (-0.8915, -5.676, 0.2529), (-0.8497, -5.554, 0.1258), (-0.8419, -5.438, 0.1258), (-0.8193, -5.328, 0.1258), (-0.7829, -5.223, 0.1258), (-0.7337, -5.125, 0.1258), (-0.6727, -5.035, 0.1258), (-0.6008, -4.953, 0.1258), (-0.5191, -4.881, 0.1258), (-0.4287, -4.82, 0.1258), (-0.3307, -4.771, 0.1258), (-0.226, -4.735, 0.1258), (-0.1155, -4.712, 0.1258), (1.37e-07, -4.704, 0.1258), (0.1155, -4.712, 0.1258), (0.226, -4.735, 0.1258), (0.3307, -4.771, 0.1258), (0.4287, -4.82, 0.1258), (0.5191, -4.881, 0.1258), (0.6008, -4.953, 0.1258), (0.6727, -5.035, 0.1258), (0.7337, -5.125, 0.1258), (0.7829, -5.223, 0.1258), (0.8193, -5.328, 0.1258), (0.8419, -5.438, 0.1258), (0.8497, -5.554, 0.1258), (0.8419, -5.669, 0.1258), (0.8193, -5.78, 0.1258), (0.7829, -5.885, 0.1258), (0.7337, -5.983, 0.1258), (0.6727, -6.073, 0.1258), (0.6008, -6.155, 0.1258), (0.5191, -6.227, 0.1258), (0.4287, -6.288, 0.1258), (0.3307, -6.337, 0.1258), (0.226, -6.373, 0.1258), (0.1155, -6.396, 0.1258), (-1.37e-07, -6.404, 0.1258), (-0.1155, -6.396, 0.1258), (-0.226, -6.373, 0.1258), (-0.3307, -6.337, 0.1258), (-0.4287, -6.288, 0.1258), (-0.5191, -6.227, 0.1258), (-0.6008, -6.155, 0.1258), (-0.6727, -6.073, 0.1258), (-0.7337, -5.983, 0.1258), (-0.7829, -5.885, 0.1258), (-0.8193, -5.78, 0.1258), (-0.8419, -5.669, 0.1258), (-0.7995, -5.554, 0.02708), (-0.7922, -5.445, 0.02708), (-0.771, -5.341, 0.02708), (-0.7368, -5.243, 0.02708), (-0.6905, -5.151, 0.02708), (-0.633, -5.065, 0.02708), (-0.5653, -4.989, 0.02708), (-0.4885, -4.921, 0.02708), (-0.4034, -4.863, 0.02708), (-0.3112, -4.817, 0.02708), (-0.2127, -4.783, 0.02708), (-0.1088, -4.762, 0.02708), (1.865e-07, -4.754, 0.02708), (0.1088, -4.762, 0.02708), (0.2127, -4.783, 0.02708), (0.3112, -4.817, 0.02708), (0.4034, -4.863, 0.02708), (0.4885, -4.921, 0.02708), (0.5653, -4.989, 0.02708), (0.633, -5.065, 0.02708), (0.6905, -5.151, 0.02708), (0.7368, -5.243, 0.02708), (0.771, -5.341, 0.02708), (0.7922, -5.445, 0.02708), (0.7995, -5.554, 0.02708), (0.7922, -5.663, 0.02708), (0.771, -5.767, 0.02708), (0.7368, -5.865, 0.02708), (0.6905, -5.957, 0.02708), (0.633, -6.042, 0.02708), (0.5653, -6.119, 0.02708), (0.4885, -6.187, 0.02708), (0.4034, -6.244, 0.02708), (0.3112, -6.291, 0.02708), (0.2127, -6.325, 0.02708), (0.1088, -6.346, 0.02708), (-1.865e-07, -6.353, 0.02708), (-0.1088, -6.346, 0.02708), (-0.2127, -6.325, 0.02708), (-0.3112, -6.291, 0.02708), (-0.4034, -6.244, 0.02708), (-0.4885, -6.187, 0.02708), (-0.5653, -6.119, 0.02708), (-0.633, -6.042, 0.02708), (-0.6905, -5.957, 0.02708), (-0.7368, -5.865, 0.02708), (-0.771, -5.767, 0.02708), (-0.7922, -5.663, 0.02708)], [], [(0, 1, 2, 3, 4, 5, 6, 7, 8, 9, 10, 11, 12, 13, 14, 15, 16, 17, 18, 19, 20, 21, 22, 23, 24, 25, 26, 27, 28, 29, 30, 31, 32, 33, 34, 35, 36, 37, 38, 39, 40, 41, 42, 43, 44, 45, 46, 47), (60, 59, 299, 300), (13, 12, 108, 109), (40, 39, 135, 136), (27, 26, 122, 123), (14, 13, 109, 110), (41, 40, 136, 137), (1, 0, 96, 97), (28, 27, 123, 124), (15, 14, 110, 111), (42, 41, 137, 138), (2, 1, 97, 98), (29, 28, 124, 125), (16, 15, 111, 112), (43, 42, 138, 139), (3, 2, 98, 99), (30, 29, 125, 126), (17, 16, 112, 113), (44, 43, 139, 140), (4, 3, 99, 100), (31, 30, 126, 127), (18, 17, 113, 114), (45, 44, 140, 141), (5, 4, 100, 101), (32, 31, 127, 128), (19, 18, 114, 115), (46, 45, 141, 142), (6, 5, 101, 102), (33, 32, 128, 129), (20, 19, 115, 116), (47, 46, 142, 143), (7, 6, 102, 103), (34, 33, 129, 130), (21, 20, 116, 117), (0, 47, 143, 96), (8, 7, 103, 104), (35, 34, 130, 131), (22, 21, 117, 118), (9, 8, 104, 105), (36, 35, 131, 132), (23, 22, 118, 119), (10, 9, 105, 106), (37, 36, 132, 133), (24, 23, 119, 120), (11, 10, 106, 107), (38, 37, 133, 134), (25, 24, 120, 121), (12, 11, 107, 108), (39, 38, 134, 135), (26, 25, 121, 122), (144, 145, 97, 96), (145, 146, 98, 97), (146, 147, 99, 98), (147, 148, 100, 99), (148, 149, 101, 100), (149, 150, 102, 101), (150, 151, 103, 102), (151, 152, 104, 103), (152, 153, 105, 104), (153, 154, 106, 105), (154, 155, 107, 106), (155, 156, 108, 107), (156, 157, 109, 108), (157, 158, 110, 109), (158, 159, 111, 110), (159, 160, 112, 111), (160, 161, 113, 112), (161, 162, 114, 113), (162, 163, 115, 114), (163, 164, 116, 115), (164, 165, 117, 116), (165, 166, 118, 117), (166, 167, 119, 118), (167, 168, 120, 119), (168, 169, 121, 120), (169, 170, 122, 121), (170, 171, 123, 122), (171, 172, 124, 123), (172, 173, 125, 124), (173, 174, 126, 125), (174, 175, 127, 126), (175, 176, 128, 127), (176, 177, 129, 128), (177, 178, 130, 129), (178, 179, 131, 130), (179, 180, 132, 131), (180, 181, 133, 132), (181, 182, 134, 133), (182, 183, 135, 134), (183, 184, 136, 135), (184, 185, 137, 136), (185, 186, 138, 137), (186, 187, 139, 138), (187, 188, 140, 139), (188, 189, 141, 140), (189, 190, 142, 141), (190, 191, 143, 142), (191, 144, 96, 143), (192, 193, 145, 144), (193, 194, 146, 145), (194, 195, 147, 146), (195, 196, 148, 147), (196, 197, 149, 148), (197, 198, 150, 149), (198, 199, 151, 150), (199, 200, 152, 151), (200, 201, 153, 152), (201, 202, 154, 153), (202, 203, 155, 154), (203, 204, 156, 155), (204, 205, 157, 156), (205, 206, 158, 157), (206, 207, 159, 158), (207, 208, 160, 159), (208, 209, 161, 160), (209, 210, 162, 161), (210, 211, 163, 162), (211, 212, 164, 163), (212, 213, 165, 164), (213, 214, 166, 165), (214, 215, 167, 166), (215, 216, 168, 167), (216, 217, 169, 168), (217, 218, 170, 169), (218, 219, 171, 170), (219, 220, 172, 171), (220, 221, 173, 172), (221, 222, 174, 173), (222, 223, 175, 174), (223, 224, 176, 175), (224, 225, 177, 176), (225, 226, 178, 177), (226, 227, 179, 178), (227, 228, 180, 179), (228, 229, 181, 180), (229, 230, 182, 181), (230, 231, 183, 182), (231, 232, 184, 183), (232, 233, 185, 184), (233, 234, 186, 185), (234, 235, 187, 186), (235, 236, 188, 187), (236, 237, 189, 188), (237, 238, 190, 189), (238, 239, 191, 190), (239, 192, 144, 191), (240, 241, 193, 192), (241, 242, 194, 193), (242, 243, 195, 194), (243, 244, 196, 195), (244, 245, 197, 196), (245, 246, 198, 197), (246, 247, 199, 198), (247, 248, 200, 199), (248, 249, 201, 200), (249, 250, 202, 201), (250, 251, 203, 202), (251, 252, 204, 203), (252, 253, 205, 204), (253, 254, 206, 205), (254, 255, 207, 206), (255, 256, 208, 207), (256, 257, 209, 208), (257, 258, 210, 209), (258, 259, 211, 210), (259, 260, 212, 211), (260, 261, 213, 212), (261, 262, 214, 213), (262, 263, 215, 214), (263, 264, 216, 215), (264, 265, 217, 216), (265, 266, 218, 217), (266, 267, 219, 218), (267, 268, 220, 219), (268, 269, 221, 220), (269, 270, 222, 221), (270, 271, 223, 222), (271, 272, 224, 223), (272, 273, 225, 224), (273, 274, 226, 225), (274, 275, 227, 226), (275, 276, 228, 227), (276, 277, 229, 228), (277, 278, 230, 229), (278, 279, 231, 230), (279, 280, 232, 231), (280, 281, 233, 232), (281, 282, 234, 233), (282, 283, 235, 234), (283, 284, 236, 235), (284, 285, 237, 236), (285, 286, 238, 237), (286, 287, 239, 238), (287, 240, 192, 239), (48, 49, 241, 240), (49, 50, 242, 241), (50, 51, 243, 242), (51, 52, 244, 243), (52, 53, 245, 244), (53, 54, 246, 245), (54, 55, 247, 246), (55, 56, 248, 247), (56, 57, 249, 248), (57, 58, 250, 249), (58, 59, 251, 250), (59, 60, 252, 251), (60, 61, 253, 252), (61, 62, 254, 253), (62, 63, 255, 254), (63, 64, 256, 255), (64, 65, 257, 256), (65, 66, 258, 257), (66, 67, 259, 258), (67, 68, 260, 259), (68, 69, 261, 260), (69, 70, 262, 261), (70, 71, 263, 262), (71, 72, 264, 263), (72, 73, 265, 264), (73, 74, 266, 265), (74, 75, 267, 266), (75, 76, 268, 267), (76, 77, 269, 268), (77, 78, 270, 269), (78, 79, 271, 270), (79, 80, 272, 271), (80, 81, 273, 272), (81, 82, 274, 273), (82, 83, 275, 274), (83, 84, 276, 275), (84, 85, 277, 276), (85, 86, 278, 277), (86, 87, 279, 278), (87, 88, 280, 279), (88, 89, 281, 280), (89, 90, 282, 281), (90, 91, 283, 282), (91, 92, 284, 283), (92, 93, 285, 284), (93, 94, 286, 285), (94, 95, 287, 286), (95, 48, 240, 287), (288, 335, 334, 333, 332, 331, 330, 329, 328, 327, 326, 325, 324, 323, 322, 321, 320, 319, 318, 317, 316, 315, 314, 313, 312, 311, 310, 309, 308, 307, 306, 305, 304, 303, 302, 301, 300, 299, 298, 297, 296, 295, 294, 293, 292, 291, 290, 289), (87, 86, 326, 327), (74, 73, 313, 314), (61, 60, 300, 301), (88, 87, 327, 328), (75, 74, 314, 315), (62, 61, 301, 302), (89, 88, 328, 329), (49, 48, 288, 289), (76, 75, 315, 316), (63, 62, 302, 303), (90, 89, 329, 330), (50, 49, 289, 290), (77, 76, 316, 317), (64, 63, 303, 304), (91, 90, 330, 331), (51, 50, 290, 291), (78, 77, 317, 318), (65, 64, 304, 305), (92, 91, 331, 332), (52, 51, 291, 292), (79, 78, 318, 319), (66, 65, 305, 306), (93, 92, 332, 333), (53, 52, 292, 293), (80, 79, 319, 320), (67, 66, 306, 307), (94, 93, 333, 334), (54, 53, 293, 294), (81, 80, 320, 321), (68, 67, 307, 308), (95, 94, 334, 335), (55, 54, 294, 295), (82, 81, 321, 322), (69, 68, 308, 309), (48, 95, 335, 288), (56, 55, 295, 296), (83, 82, 322, 323), (70, 69, 309, 310), (57, 56, 296, 297), (84, 83, 323, 324), (71, 70, 310, 311), (58, 57, 297, 298), (85, 84, 324, 325), (72, 71, 311, 312), (59, 58, 298, 299), (86, 85, 325, 326), (73, 72, 312, 313)])
me_mesh_003.update()
me_mesh_004 = bpy.data.meshes.new('Mesh.004')
me_mesh_004.from_pydata([(-1.0, 0.0, 0.0), (-0.9948, 0.1022, 0.0), (-0.9797, 0.2015, 0.0), (-0.955, 0.2973, 0.0), (-0.9214, 0.3892, 0.0), (-0.8793, 0.4766, 0.0), (-0.8292, 0.559, 0.0), (-0.7716, 0.636, 0.0), (-0.707, 0.707, 0.0), (-0.636, 0.7716, 0.0), (-0.559, 0.8292, 0.0), (-0.4766, 0.8793, 0.0), (-0.3892, 0.9214, 0.0), (-0.2973, 0.955, 0.0), (-0.2015, 0.9797, 0.0), (-0.1022, 0.9948, 0.0), (0.0, 1.0, 0.0), (0.1022, 0.9948, 0.0), (0.2015, 0.9797, 0.0), (0.2973, 0.955, 0.0), (0.3892, 0.9214, 0.0), (0.4766, 0.8793, 0.0), (0.559, 0.8292, 0.0), (0.636, 0.7716, 0.0), (0.707, 0.707, 0.0), (0.7716, 0.636, 0.0), (0.8292, 0.559, 0.0), (0.8793, 0.4766, 0.0), (0.9214, 0.3892, 0.0), (0.955, 0.2973, 0.0), (0.9797, 0.2015, 0.0), (0.9948, 0.1022, 0.0), (1.0, 0.0, 0.0), (0.9948, -0.1022, 0.0), (0.9797, -0.2015, 0.0), (0.955, -0.2973, 0.0), (0.9214, -0.3892, 0.0), (0.8793, -0.4766, 0.0), (0.8292, -0.559, 0.0), (0.7716, -0.636, 0.0), (0.707, -0.707, 0.0), (0.636, -0.7716, 0.0), (0.559, -0.8292, 0.0), (0.4766, -0.8793, 0.0), (0.3892, -0.9214, 0.0), (0.2973, -0.955, 0.0), (0.2015, -0.9797, 0.0), (0.1022, -0.9948, 0.0), (0.0, -1.0, 0.0), (-0.1022, -0.9948, 0.0), (-0.2015, -0.9797, 0.0), (-0.2973, -0.955, 0.0), (-0.3892, -0.9214, 0.0), (-0.4766, -0.8793, 0.0), (-0.559, -0.8292, 0.0), (-0.636, -0.7716, 0.0), (-0.707, -0.707, 0.0), (-0.7716, -0.636, 0.0), (-0.8292, -0.559, 0.0), (-0.8793, -0.4766, 0.0), (-0.9214, -0.3892, 0.0), (-0.955, -0.2973, 0.0), (-0.9797, -0.2015, 0.0), (-0.9948, -0.1022, 0.0), (-0.7997, 1.767e-07, 0.1), (-0.7956, 0.08203, 0.1), (-0.7835, 0.1614, 0.1), (-0.7638, 0.2379, 0.1), (-0.737, 0.3112, 0.1), (-0.7033, 0.381, 0.1), (-0.6632, 0.447, 0.1), (-0.6172, 0.5086, 0.1), (-0.5655, 0.5655, 0.1), (-0.5086, 0.6172, 0.1), (-0.447, 0.6632, 0.1), (-0.381, 0.7033, 0.1), (-0.3112, 0.737, 0.1), (-0.2379, 0.7638, 0.1), (-0.1614, 0.7835, 0.1), (-0.08203, 0.7956, 0.1), (1.767e-07, 0.7997, 0.1), (0.08203, 0.7956, 0.1), (0.1614, 0.7835, 0.1), (0.2379, 0.7638, 0.1), (0.3112, 0.737, 0.1), (0.381, 0.7033, 0.1), (0.447, 0.6632, 0.1), (0.5086, 0.6172, 0.1), (0.5655, 0.5655, 0.1), (0.6172, 0.5086, 0.1), (0.6632, 0.447, 0.1), (0.7033, 0.381, 0.1), (0.737, 0.3112, 0.1), (0.7638, 0.2379, 0.1), (0.7835, 0.1614, 0.1), (0.7956, 0.08203, 0.1), (0.7997, -1.767e-07, 0.1), (0.7956, -0.08203, 0.1), (0.7835, -0.1614, 0.1), (0.7638, -0.2379, 0.1), (0.737, -0.3112, 0.1), (0.7033, -0.381, 0.1), (0.6632, -0.447, 0.1), (0.6172, -0.5086, 0.1), (0.5655, -0.5655, 0.1), (0.5086, -0.6172, 0.1), (0.447, -0.6632, 0.1), (0.381, -0.7033, 0.1), (0.3112, -0.737, 0.1), (0.2379, -0.7638, 0.1), (0.1614, -0.7835, 0.1), (0.08203, -0.7956, 0.1), (-1.767e-07, -0.7997, 0.1), (-0.08203, -0.7956, 0.1), (-0.1614, -0.7835, 0.1), (-0.2379, -0.7638, 0.1), (-0.3112, -0.737, 0.1), (-0.381, -0.7033, 0.1), (-0.447, -0.6632, 0.1), (-0.5086, -0.6172, 0.1), (-0.5655, -0.5655, 0.1), (-0.6172, -0.5086, 0.1), (-0.6632, -0.447, 0.1), (-0.7033, -0.381, 0.1), (-0.737, -0.3112, 0.1), (-0.7638, -0.2379, 0.1), (-0.7835, -0.1614, 0.1), (-0.7956, -0.08203, 0.1), (-1.0, 0.0, 0.1), (-0.9948, 0.1022, 0.1), (-0.9797, 0.2015, 0.1), (-0.955, 0.2973, 0.1), (-0.9214, 0.3892, 0.1), (-0.8793, 0.4766, 0.1), (-0.8292, 0.559, 0.1), (-0.7716, 0.636, 0.1), (-0.707, 0.707, 0.1), (-0.636, 0.7716, 0.1), (-0.559, 0.8292, 0.1), (-0.4766, 0.8793, 0.1), (-0.3892, 0.9214, 0.1), (-0.2973, 0.955, 0.1), (-0.2015, 0.9797, 0.1), (-0.1022, 0.9948, 0.1), (0.0, 1.0, 0.1), (0.1022, 0.9948, 0.1), (0.2015, 0.9797, 0.1), (0.2973, 0.955, 0.1), (0.3892, 0.9214, 0.1), (0.4766, 0.8793, 0.1), (0.559, 0.8292, 0.1), (0.636, 0.7716, 0.1), (0.707, 0.707, 0.1), (0.7716, 0.636, 0.1), (0.8292, 0.559, 0.1), (0.8793, 0.4766, 0.1), (0.9214, 0.3892, 0.1), (0.955, 0.2973, 0.1), (0.9797, 0.2015, 0.1), (0.9948, 0.1022, 0.1), (1.0, 0.0, 0.1), (0.9948, -0.1022, 0.1), (0.9797, -0.2015, 0.1), (0.955, -0.2973, 0.1), (0.9214, -0.3892, 0.1), (0.8793, -0.4766, 0.1), (0.8292, -0.559, 0.1), (0.7716, -0.636, 0.1), (0.707, -0.707, 0.1), (0.636, -0.7716, 0.1), (0.559, -0.8292, 0.1), (0.4766, -0.8793, 0.1), (0.3892, -0.9214, 0.1), (0.2973, -0.955, 0.1), (0.2015, -0.9797, 0.1), (0.1022, -0.9948, 0.1), (0.0, -1.0, 0.1), (-0.1022, -0.9948, 0.1), (-0.2015, -0.9797, 0.1), (-0.2973, -0.955, 0.1), (-0.3892, -0.9214, 0.1), (-0.4766, -0.8793, 0.1), (-0.559, -0.8292, 0.1), (-0.636, -0.7716, 0.1), (-0.707, -0.707, 0.1), (-0.7716, -0.636, 0.1), (-0.8292, -0.559, 0.1), (-0.8793, -0.4766, 0.1), (-0.9214, -0.3892, 0.1), (-0.955, -0.2973, 0.1), (-0.9797, -0.2015, 0.1), (-0.9948, -0.1022, 0.1), (-0.2991, 5.137e-07, 0.2), (-0.2975, 0.03154, 0.2), (-0.293, 0.06111, 0.2), (-0.2858, 0.08927, 0.2), (-0.2759, 0.1163, 0.2), (-0.2634, 0.1421, 0.2), (-0.2484, 0.1668, 0.2), (-0.2311, 0.19, 0.2), (-0.2115, 0.2115, 0.2), (-0.19, 0.2311, 0.2), (-0.1668, 0.2484, 0.2), (-0.1421, 0.2634, 0.2), (-0.1163, 0.2759, 0.2), (-0.08927, 0.2858, 0.2), (-0.06111, 0.293, 0.2), (-0.03154, 0.2975, 0.2), (5.147e-07, 0.2991, 0.2), (0.03154, 0.2975, 0.2), (0.06111, 0.293, 0.2), (0.08927, 0.2858, 0.2), (0.1163, 0.2759, 0.2), (0.1421, 0.2634, 0.2), (0.1668, 0.2484, 0.2), (0.19, 0.2311, 0.2), (0.2115, 0.2115, 0.2), (0.2311, 0.19, 0.2), (0.2484, 0.1668, 0.2), (0.2634, 0.1421, 0.2), (0.2759, 0.1163, 0.2), (0.2858, 0.08927, 0.2), (0.293, 0.06111, 0.2), (0.2975, 0.03154, 0.2), (0.2991, -5.147e-07, 0.2), (0.2975, -0.03154, 0.2), (0.293, -0.06111, 0.2), (0.2858, -0.08927, 0.2), (0.2759, -0.1163, 0.2), (0.2634, -0.1421, 0.2), (0.2484, -0.1668, 0.2), (0.2311, -0.19, 0.2), (0.2115, -0.2115, 0.2), (0.19, -0.2311, 0.2), (0.1668, -0.2484, 0.2), (0.1421, -0.2634, 0.2), (0.1163, -0.2759, 0.2), (0.08927, -0.2858, 0.2), (0.06111, -0.293, 0.2), (0.03154, -0.2975, 0.2), (-5.147e-07, -0.2991, 0.2), (-0.03154, -0.2975, 0.2), (-0.06111, -0.293, 0.2), (-0.08927, -0.2858, 0.2), (-0.1163, -0.2759, 0.2), (-0.1421, -0.2634, 0.2), (-0.1668, -0.2484, 0.2), (-0.19, -0.2311, 0.2), (-0.2115, -0.2115, 0.2), (-0.2311, -0.19, 0.2), (-0.2484, -0.1668, 0.2), (-0.2634, -0.1421, 0.2), (-0.2759, -0.1163, 0.2), (-0.2858, -0.08927, 0.2), (-0.293, -0.06111, 0.2), (-0.2975, -0.03154, 0.2), (-0.7997, 1.767e-07, 0.2), (-0.7956, 0.08203, 0.2), (-0.7835, 0.1614, 0.2), (-0.7638, 0.2379, 0.2), (-0.737, 0.3112, 0.2), (-0.7033, 0.381, 0.2), (-0.6632, 0.447, 0.2), (-0.6172, 0.5086, 0.2), (-0.5655, 0.5655, 0.2), (-0.5086, 0.6172, 0.2), (-0.447, 0.6632, 0.2), (-0.381, 0.7033, 0.2), (-0.3112, 0.737, 0.2), (-0.2379, 0.7638, 0.2), (-0.1614, 0.7835, 0.2), (-0.08203, 0.7956, 0.2), (1.767e-07, 0.7997, 0.2), (0.08203, 0.7956, 0.2), (0.1614, 0.7835, 0.2), (0.2379, 0.7638, 0.2), (0.3112, 0.737, 0.2), (0.381, 0.7033, 0.2), (0.447, 0.6632, 0.2), (0.5086, 0.6172, 0.2), (0.5655, 0.5655, 0.2), (0.6172, 0.5086, 0.2), (0.6632, 0.447, 0.2), (0.7033, 0.381, 0.2), (0.737, 0.3112, 0.2), (0.7638, 0.2379, 0.2), (0.7835, 0.1614, 0.2), (0.7956, 0.08203, 0.2), (0.7997, -1.767e-07, 0.2), (0.7956, -0.08203, 0.2), (0.7835, -0.1614, 0.2), (0.7638, -0.2379, 0.2), (0.737, -0.3112, 0.2), (0.7033, -0.381, 0.2), (0.6632, -0.447, 0.2), (0.6172, -0.5086, 0.2), (0.5655, -0.5655, 0.2), (0.5086, -0.6172, 0.2), (0.447, -0.6632, 0.2), (0.381, -0.7033, 0.2), (0.3112, -0.737, 0.2), (0.2379, -0.7638, 0.2), (0.1614, -0.7835, 0.2), (0.08203, -0.7956, 0.2), (-1.767e-07, -0.7997, 0.2), (-0.08203, -0.7956, 0.2), (-0.1614, -0.7835, 0.2), (-0.2379, -0.7638, 0.2), (-0.3112, -0.737, 0.2), (-0.381, -0.7033, 0.2), (-0.447, -0.6632, 0.2), (-0.5086, -0.6172, 0.2), (-0.5655, -0.5655, 0.2), (-0.6172, -0.5086, 0.2), (-0.6632, -0.447, 0.2), (-0.7033, -0.381, 0.2), (-0.737, -0.3112, 0.2), (-0.7638, -0.2379, 0.2), (-0.7835, -0.1614, 0.2), (-0.7956, -0.08203, 0.2), (-0.2975, 0.03154, 0.3363), (-0.293, 0.06111, 0.3363), (-0.2858, 0.08927, 0.3363), (-0.2759, 0.1163, 0.3363), (-0.2634, 0.1421, 0.3363), (-0.2484, 0.1668, 0.3363), (-0.2311, 0.19, 0.3363), (-0.2115, 0.2115, 0.3363), (-0.19, 0.2311, 0.3363), (-0.1668, 0.2484, 0.3363), (-0.1421, 0.2634, 0.3363), (-0.1163, 0.2759, 0.3363), (-0.08927, 0.2858, 0.3363), (-0.06111, 0.293, 0.3363), (-0.03154, 0.2975, 0.3363), (5.178e-07, 0.2991, 0.3363), (0.03154, 0.2975, 0.3363), (0.06111, 0.293, 0.3363), (0.08927, 0.2858, 0.3363), (0.1163, 0.2759, 0.3363), (0.1421, 0.2634, 0.3363), (0.1668, 0.2484, 0.3363), (0.19, 0.2311, 0.3363), (0.2115, 0.2115, 0.3363), (0.2311, 0.19, 0.3363), (0.2484, 0.1668, 0.3363), (0.2634, 0.1421, 0.3363), (0.2759, 0.1163, 0.3363), (0.2858, 0.08927, 0.3363), (0.293, 0.06111, 0.3363), (0.2975, 0.03154, 0.3363), (0.2975, -0.03154, 0.3363), (0.293, -0.06111, 0.3363), (0.2858, -0.08927, 0.3363), (0.2759, -0.1163, 0.3363), (0.2634, -0.1421, 0.3363), (0.2484, -0.1668, 0.3363), (0.2311, -0.19, 0.3363), (0.2115, -0.2115, 0.3363), (0.19, -0.2311, 0.3363), (0.1668, -0.2484, 0.3363), (0.1421, -0.2634, 0.3363), (0.1163, -0.2759, 0.3363), (0.08927, -0.2858, 0.3363), (0.06111, -0.293, 0.3363), (0.03154, -0.2975, 0.3363), (-5.115e-07, -0.2991, 0.3363), (-0.03154, -0.2975, 0.3363), (-0.06111, -0.293, 0.3363), (-0.08927, -0.2858, 0.3363), (-0.1163, -0.2759, 0.3363), (-0.1421, -0.2634, 0.3363), (-0.1668, -0.2484, 0.3363), (-0.19, -0.2311, 0.3363), (-0.2115, -0.2115, 0.3363), (-0.2311, -0.19, 0.3363), (-0.2484, -0.1668, 0.3363), (-0.2634, -0.1421, 0.3363), (-0.2759, -0.1163, 0.3363), (-0.2858, -0.08927, 0.3363), (-0.293, -0.06111, 0.3363), (-0.2975, -0.03154, 0.3363), (-0.2976, -0.02968, 0.3363), (-0.2976, 0.02968, 0.3363), (0.2976, -0.02968, 0.3363), (0.2976, 0.02968, 0.3363), (-0.2991, 5.137e-07, 0.2283), (-0.2976, 0.02968, 0.2283), (0.2976, 0.02968, 0.2283), (0.2991, -5.147e-07, 0.2283), (0.2976, -0.02968, 0.2283), (-0.2976, -0.02968, 0.2283)], [], [(63, 0, 1, 2, 3, 4, 5, 6, 7, 8, 9, 10, 11, 12, 13, 14, 15, 16, 17, 18, 19, 20, 21, 22, 23, 24, 25, 26, 27, 28, 29, 30, 31, 32, 33, 34, 35, 36, 37, 38, 39, 40, 41, 42, 43, 44, 45, 46, 47, 48, 49, 50, 51, 52, 53, 54, 55, 56, 57, 58, 59, 60, 61, 62), (122, 121, 313, 314), (49, 48, 176, 177), (23, 22, 150, 151), (50, 49, 177, 178), (24, 23, 151, 152), (51, 50, 178, 179), (25, 24, 152, 153), (52, 51, 179, 180), (26, 25, 153, 154), (53, 52, 180, 181), (27, 26, 154, 155), (1, 0, 128, 129), (54, 53, 181, 182), (28, 27, 155, 156), (2, 1, 129, 130), (55, 54, 182, 183), (29, 28, 156, 157), (3, 2, 130, 131), (56, 55, 183, 184), (30, 29, 157, 158), (4, 3, 131, 132), (57, 56, 184, 185), (31, 30, 158, 159), (5, 4, 132, 133), (58, 57, 185, 186), (32, 31, 159, 160), (6, 5, 133, 134), (59, 58, 186, 187), (33, 32, 160, 161), (7, 6, 134, 135), (60, 59, 187, 188), (34, 33, 161, 162), (8, 7, 135, 136), (61, 60, 188, 189), (35, 34, 162, 163), (9, 8, 136, 137), (62, 61, 189, 190), (36, 35, 163, 164), (10, 9, 137, 138), (63, 62, 190, 191), (37, 36, 164, 165), (11, 10, 138, 139), (0, 63, 191, 128), (38, 37, 165, 166), (12, 11, 139, 140), (39, 38, 166, 167), (13, 12, 140, 141), (40, 39, 167, 168), (14, 13, 141, 142), (41, 40, 168, 169), (15, 14, 142, 143), (42, 41, 169, 170), (16, 15, 143, 144), (43, 42, 170, 171), (17, 16, 144, 145), (44, 43, 171, 172), (18, 17, 145, 146), (45, 44, 172, 173), (19, 18, 146, 147), (46, 45, 173, 174), (20, 19, 147, 148), (47, 46, 174, 175), (21, 20, 148, 149), (48, 47, 175, 176), (22, 21, 149, 150), (64, 65, 129, 128), (65, 66, 130, 129), (66, 67, 131, 130), (67, 68, 132, 131), (68, 69, 133, 132), (69, 70, 134, 133), (70, 71, 135, 134), (71, 72, 136, 135), (72, 73, 137, 136), (73, 74, 138, 137), (74, 75, 139, 138), (75, 76, 140, 139), (76, 77, 141, 140), (77, 78, 142, 141), (78, 79, 143, 142), (79, 80, 144, 143), (80, 81, 145, 144), (81, 82, 146, 145), (82, 83, 147, 146), (83, 84, 148, 147), (84, 85, 149, 148), (85, 86, 150, 149), (86, 87, 151, 150), (87, 88, 152, 151), (88, 89, 153, 152), (89, 90, 154, 153), (90, 91, 155, 154), (91, 92, 156, 155), (92, 93, 157, 156), (93, 94, 158, 157), (94, 95, 159, 158), (95, 96, 160, 159), (96, 97, 161, 160), (97, 98, 162, 161), (98, 99, 163, 162), (99, 100, 164, 163), (100, 101, 165, 164), (101, 102, 166, 165), (102, 103, 167, 166), (103, 104, 168, 167), (104, 105, 169, 168), (105, 106, 170, 169), (106, 107, 171, 170), (107, 108, 172, 171), (108, 109, 173, 172), (109, 110, 174, 173), (110, 111, 175, 174), (111, 112, 176, 175), (112, 113, 177, 176), (113, 114, 178, 177), (114, 115, 179, 178), (115, 116, 180, 179), (116, 117, 181, 180), (117, 118, 182, 181), (118, 119, 183, 182), (119, 120, 184, 183), (120, 121, 185, 184), (121, 122, 186, 185), (122, 123, 187, 186), (123, 124, 188, 187), (124, 125, 189, 188), (125, 126, 190, 189), (126, 127, 191, 190), (127, 64, 128, 191), (231, 230, 356, 357), (96, 95, 287, 288), (70, 69, 261, 262), (123, 122, 314, 315), (97, 96, 288, 289), (71, 70, 262, 263), (124, 123, 315, 316), (98, 97, 289, 290), (72, 71, 263, 264), (125, 124, 316, 317), (99, 98, 290, 291), (73, 72, 264, 265), (126, 125, 317, 318), (100, 99, 291, 292), (74, 73, 265, 266), (127, 126, 318, 319), (101, 100, 292, 293), (75, 74, 266, 267), (64, 127, 319, 256), (102, 101, 293, 294), (76, 75, 267, 268), (103, 102, 294, 295), (77, 76, 268, 269), (104, 103, 295, 296), (78, 77, 269, 270), (105, 104, 296, 297), (79, 78, 270, 271), (106, 105, 297, 298), (80, 79, 271, 272), (107, 106, 298, 299), (81, 80, 272, 273), (108, 107, 299, 300), (82, 81, 273, 274), (109, 108, 300, 301), (83, 82, 274, 275), (110, 109, 301, 302), (84, 83, 275, 276), (111, 110, 302, 303), (85, 84, 276, 277), (112, 111, 303, 304), (86, 85, 277, 278), (113, 112, 304, 305), (87, 86, 278, 279), (114, 113, 305, 306), (88, 87, 279, 280), (115, 114, 306, 307), (89, 88, 280, 281), (116, 115, 307, 308), (90, 89, 281, 282), (117, 116, 308, 309), (91, 90, 282, 283), (65, 64, 256, 257), (118, 117, 309, 310), (92, 91, 283, 284), (66, 65, 257, 258), (119, 118, 310, 311), (93, 92, 284, 285), (67, 66, 258, 259), (120, 119, 311, 312), (94, 93, 285, 286), (68, 67, 259, 260), (121, 120, 312, 313), (95, 94, 286, 287), (69, 68, 260, 261), (192, 193, 257, 256), (193, 194, 258, 257), (194, 195, 259, 258), (195, 196, 260, 259), (196, 197, 261, 260), (197, 198, 262, 261), (198, 199, 263, 262), (199, 200, 264, 263), (200, 201, 265, 264), (201, 202, 266, 265), (202, 203, 267, 266), (203, 204, 268, 267), (204, 205, 269, 268), (205, 206, 270, 269), (206, 207, 271, 270), (207, 208, 272, 271), (208, 209, 273, 272), (209, 210, 274, 273), (210, 211, 275, 274), (211, 212, 276, 275), (212, 213, 277, 276), (213, 214, 278, 277), (214, 215, 279, 278), (215, 216, 280, 279), (216, 217, 281, 280), (217, 218, 282, 281), (218, 219, 283, 282), (219, 220, 284, 283), (220, 221, 285, 284), (221, 222, 286, 285), (222, 223, 287, 286), (223, 224, 288, 287), (224, 225, 289, 288), (225, 226, 290, 289), (226, 227, 291, 290), (227, 228, 292, 291), (228, 229, 293, 292), (229, 230, 294, 293), (230, 231, 295, 294), (231, 232, 296, 295), (232, 233, 297, 296), (233, 234, 298, 297), (234, 235, 299, 298), (235, 236, 300, 299), (236, 237, 301, 300), (237, 238, 302, 301), (238, 239, 303, 302), (239, 240, 304, 303), (240, 241, 305, 304), (241, 242, 306, 305), (242, 243, 307, 306), (243, 244, 308, 307), (244, 245, 309, 308), (245, 246, 310, 309), (246, 247, 311, 310), (247, 248, 312, 311), (248, 249, 313, 312), (249, 250, 314, 313), (250, 251, 315, 314), (251, 252, 316, 315), (252, 253, 317, 316), (253, 254, 318, 317), (254, 255, 319, 318), (255, 192, 256, 319), (381, 380, 379, 378, 377, 376, 375, 374, 373, 372, 371, 370, 369, 368, 367, 366, 365, 364, 363, 362, 361, 360, 359, 358, 357, 356, 355, 354, 353, 352, 351, 384, 382), (350, 349, 348, 347, 346, 345, 344, 343, 342, 341, 340, 339, 338, 337, 336, 335, 334, 333, 332, 331, 330, 329, 328, 327, 326, 325, 324, 323, 322, 321, 320, 383, 385), (205, 204, 331, 332), (232, 231, 357, 358), (206, 205, 332, 333), (233, 232, 358, 359), (207, 206, 333, 334), (234, 233, 359, 360), (208, 207, 334, 335), (235, 234, 360, 361), (209, 208, 335, 336), (236, 235, 361, 362), (210, 209, 336, 337), (237, 236, 362, 363), (211, 210, 337, 338), (238, 237, 363, 364), (212, 211, 338, 339), (239, 238, 364, 365), (213, 212, 339, 340), (240, 239, 365, 366), (214, 213, 340, 341), (241, 240, 366, 367), (215, 214, 341, 342), (242, 241, 367, 368), (216, 215, 342, 343), (243, 242, 368, 369), (217, 216, 343, 344), (244, 243, 369, 370), (218, 217, 344, 345), (245, 244, 370, 371), (219, 218, 345, 346), (383, 320, 193, 192, 386, 387), (246, 245, 371, 372), (220, 219, 346, 347), (194, 193, 320, 321), (247, 246, 372, 373), (221, 220, 347, 348), (195, 194, 321, 322), (248, 247, 373, 374), (222, 221, 348, 349), (196, 195, 322, 323), (249, 248, 374, 375), (223, 222, 349, 350), (197, 196, 323, 324), (250, 249, 375, 376), (389, 224, 223, 350, 385, 388), (198, 197, 324, 325), (251, 250, 376, 377), (351, 225, 224, 389, 390, 384), (199, 198, 325, 326), (252, 251, 377, 378), (226, 225, 351, 352), (200, 199, 326, 327), (253, 252, 378, 379), (227, 226, 352, 353), (201, 200, 327, 328), (254, 253, 379, 380), (228, 227, 353, 354), (202, 201, 328, 329), (255, 254, 380, 381), (229, 228, 354, 355), (203, 202, 329, 330), (386, 192, 255, 381, 382, 391), (230, 229, 355, 356), (204, 203, 330, 331), (385, 383, 387, 388), (382, 384, 390, 391), (388, 387, 386, 391, 390, 389)])
me_mesh_004.polygons.foreach_set('material_index', [0, 0, 0, 0, 0, 0, 0, 0, 0, 0, 0, 0, 0, 0, 0, 0, 0, 0, 0, 0, 0, 0, 0, 0, 0, 0, 0, 0, 0, 0, 0, 0, 0, 0, 0, 0, 0, 0, 0, 0, 0, 0, 0, 0, 0, 0, 0, 0, 0, 0, 0, 0, 0, 0, 0, 0, 0, 0, 0, 0, 0, 0, 0, 0, 0, 0, 0, 0, 0, 0, 0, 0, 0, 0, 0, 0, 0, 0, 0, 0, 0, 0, 0, 0, 0, 0, 0, 0, 0, 0, 0, 0, 0, 0, 0, 0, 0, 0, 0, 0, 0, 0, 0, 0, 0, 0, 0, 0, 0, 0, 0, 0, 0, 0, 0, 0, 0, 0, 0, 0, 0, 0, 0, 0, 0, 0, 0, 0, 0, 0, 0, 0, 0, 0, 0, 0, 0, 0, 0, 0, 0, 0, 0, 0, 0, 0, 0, 0, 0, 0, 0, 0, 0, 0, 0, 0, 0, 0, 0, 0, 0, 0, 0, 0, 0, 0, 0, 0, 0, 0, 0, 0, 0, 0, 0, 0, 0, 0, 0, 0, 0, 0, 0, 0, 0, 0, 0, 0, 0, 0, 0, 0, 0, 0, 0, 0, 0, 0, 0, 0, 0, 0, 0, 0, 0, 0, 0, 0, 0, 0, 0, 0, 0, 0, 0, 0, 0, 0, 0, 0, 0, 0, 0, 0, 0, 0, 0, 0, 0, 0, 0, 0, 0, 0, 0, 0, 0, 0, 0, 0, 0, 0, 0, 0, 0, 0, 0, 0, 0, 0, 0, 0, 0, 0, 0, 0, 0, 0, 0, 0, 0, 0, 0, 0, 0, 0, 0, 0, 0, 0, 0, 0, 0, 0, 0, 0, 0, 0, 0, 0, 0, 0, 0, 0, 0, 0, 0, 0, 0, 0, 0, 0, 0, 0, 0, 0, 0, 0, 0, 0, 0, 0, 0, 0, 0, 0, 0, 0, 0, 0, 0, 0, 0, 0, 0, 0, 0, 0, 0, 0, 0, 0, 0, 11880, 11880, 11880])
_uv = me_mesh_004.uv_layers.new(name='UVMap')
_uv.uv.foreach_set('vector', [0.0, 0.0, 0.0, 0.0, 0.0, 0.0, 0.0, 0.0, 0.0, 0.0, 0.0, 0.0, 0.0, 0.0, 0.0, 0.0, 0.0, 0.0, 0.0, 0.0, 0.0, 0.0, 0.0, 0.0, 0.0, 0.0, 0.0, 0.0, 0.0, 0.0, 0.0, 0.0, 0.0, 0.0, 0.0, 0.0, 0.0, 0.0, 0.0, 0.0, 0.0, 0.0, 0.0, 0.0, 0.0, 0.0, 0.0, 0.0, 0.0, 0.0, 0.0, 0.0, 0.0, 0.0, 0.0, 0.0, 0.0, 0.0, 0.0, 0.0, 0.0, 0.0, 0.0, 0.0, 0.0, 0.0, 0.0, 0.0, 0.0, 0.0, 0.0, 0.0, 0.0, 0.0, 0.0, 0.0, 0.0, 0.0, 0.0, 0.0, 0.0, 0.0, 0.0, 0.0, 0.0, 0.0, 0.0, 0.0, 0.0, 0.0, 0.0, 0.0, 0.0, 0.0, 0.0, 0.0, 0.0, 0.0, 0.0, 0.0, 0.0, 0.0, 0.0, 0.0, 0.0, 0.0, 0.0, 0.0, 0.0, 0.0, 0.0, 0.0, 0.0, 0.0, 0.0, 0.0, 0.0, 0.0, 0.0, 0.0, 0.0, 0.0, 0.0, 0.0, 0.0, 0.0, 0.0, 0.0, 0.0, 0.0, 0.0, 0.0, 0.0, 0.0, 0.0, 0.0, 0.0, 0.0, 0.0, 0.0, 0.0, 0.0, 0.0, 0.0, 0.0, 0.0, 0.0, 0.0, 0.0, 0.0, 0.0, 0.0, 0.0, 0.0, 0.0, 0.0, 0.0, 0.0, 0.0, 0.0, 0.0, 0.0, 0.0, 0.0, 0.0, 0.0, 0.0, 0.0, 0.0, 0.0, 0.0, 0.0, 0.0, 0.0, 0.0, 0.0, 0.0, 0.0, 0.0, 0.0, 0.0, 0.0, 0.0, 0.0, 0.0, 0.0, 0.0, 0.0, 0.0, 0.0, 0.0, 0.0, 0.0, 0.0, 0.0, 0.0, 0.0, 0.0, 0.0, 0.0, 0.0, 0.0, 0.0, 0.0, 0.0, 0.0, 0.0, 0.0, 0.0, 0.0, 0.0, 0.0, 0.0, 0.0, 0.0, 0.0, 0.0, 0.0, 0.0, 0.0, 0.0, 0.0, 0.0, 0.0, 0.0, 0.0, 0.0, 0.0, 0.0, 0.0, 0.0, 0.0, 0.0, 0.0, 0.0, 0.0, 0.0, 0.0, 0.0, 0.0, 0.0, 0.0, 0.0, 0.0, 0.0, 0.0, 0.0, 0.0, 0.0, 0.0, 0.0, 0.0, 0.0, 0.0, 0.0, 0.0, 0.0, 0.0, 0.0, 0.0, 0.0, 0.0, 0.0, 0.0, 0.0, 0.0, 0.0, 0.0, 0.0, 0.0, 0.0, 0.0, 0.0, 0.0, 0.0, 0.0, 0.0, 0.0, 0.0, 0.0, 0.0, 0.0, 0.0, 0.0, 0.0, 0.0, 0.0, 0.0, 0.0, 0.0, 0.0, 0.0, 0.0, 0.0, 0.0, 0.0, 0.0, 0.0, 0.0, 0.0, 0.0, 0.0, 0.0, 0.0, 0.0, 0.0, 0.0, 0.0, 0.0, 0.0, 0.0, 0.0, 0.0, 0.0, 0.0, 0.0, 0.0, 0.0, 0.0, 0.0, 0.0, 0.0, 0.0, 0.0, 0.0, 0.0, 0.0, 0.0, 0.0, 0.0, 0.0, 0.0, 0.0, 0.0, 0.0, 0.0, 0.0, 0.0, 0.0, 0.0, 0.0, 0.0, 0.0, 0.0, 0.0, 0.0, 0.0, 0.0, 0.0, 0.0, 0.0, 0.0, 0.0, 0.0, 0.0, 0.0, 0.0, 0.0, 0.0, 0.0, 0.0, 0.0, 0.0, 0.0, 0.0, 0.0, 0.0, 0.0, 0.0, 0.0, 0.0, 0.0, 0.0, 0.0, 0.0, 0.0, 0.0, 0.0, 0.0, 0.0, 0.0, 0.0, 0.0, 0.0, 0.0, 0.0, 0.0, 0.0, 0.0, 0.0, 0.0, 0.0, 0.0, 0.0, 0.0, 0.0, 0.0, 0.0, 0.0, 0.0, 0.0, 0.0, 0.0, 0.0, 0.0, 0.0, 0.0, 0.0, 0.0, 0.0, 0.0, 0.0, 0.0, 0.0, 0.0, 0.0, 0.0, 0.0, 0.0, 0.0, 0.0, 0.0, 0.0, 0.0, 0.0, 0.0, 0.0, 0.0, 0.0, 0.0, 0.0, 0.0, 0.0, 0.0, 0.0, 0.0, 0.0, 0.0, 0.0, 0.0, 0.0, 0.0, 0.0, 0.0, 0.0, 0.0, 0.0, 0.0, 0.0, 0.0, 0.0, 0.0, 0.0, 0.0, 0.0, 0.0, 0.0, 0.0, 0.0, 0.0, 0.0, 0.0, 0.0, 0.0, 0.0, 0.0, 0.0, 0.0, 0.0, 0.0, 0.0, 0.0, 0.0, 0.0, 0.0, 0.0, 0.0, 0.0, 0.0, 0.0, 0.0, 0.0, 0.0, 0.0, 0.0, 0.0, 0.0, 0.0, 0.0, 0.0, 0.0, 0.0, 0.0, 0.0, 0.0, 0.0, 0.0, 0.0, 0.0, 0.0, 0.0, 0.0, 0.0, 0.0, 0.0, 0.0, 0.0, 0.0, 0.0, 0.0, 0.0, 0.0, 0.0, 0.0, 0.0, 0.0, 0.0, 0.0, 0.0, 0.0, 0.0, 0.0, 0.0, 0.0, 0.0, 0.0, 0.0, 0.0, 0.0, 0.0, 0.0, 0.0, 0.0, 0.0, 0.0, 0.0, 0.0, 0.0, 0.0, 0.0, 0.0, 0.0, 0.0, 0.0, 0.0, 0.0, 0.0, 0.0, 0.0, 0.0, 0.0, 0.0, 0.0, 0.0, 0.0, 0.0, 0.0, 0.0, 0.0, 0.0, 0.0, 0.0, 0.0, 0.0, 0.0, 0.0, 0.0, 0.0, 0.0, 0.0, 0.0, 0.0, 0.0, 0.0, 0.0, 0.0, 0.0, 0.0, 0.0, 0.0, 0.0, 0.0, 0.0, 0.0, 0.0, 0.0, 0.0, 0.0, 0.0, 0.0, 0.0, 0.0, 0.0, 0.0, 0.0, 0.0, 0.0, 0.0, 0.0, 0.0, 0.0, 0.0, 0.0, 0.0, 0.0, 0.0, 0.0, 0.0, 0.0, 0.0, 0.0, 0.0, 0.0, 0.0, 0.0, 0.0, 0.0, 0.0, 0.0, 0.0, 0.0, 0.0, 0.0, 0.0, 0.0, 0.0, 0.0, 0.0, 0.0, 0.0, 0.0, 0.0, 0.0, 0.0, 0.0, 0.0, 0.0, 0.0, 0.0, 0.0, 0.0, 0.0, 0.0, 0.0, 0.0, 0.0, 0.0, 0.0, 0.0, 0.0, 0.0, 0.0, 0.0, 0.0, 0.0, 0.0, 0.0, 0.0, 0.0, 0.0, 0.0, 0.0, 0.0, 0.0, 0.0, 0.0, 0.0, 0.0, 0.0, 0.0, 0.0, 0.0, 0.0, 0.0, 0.0, 0.0, 0.0, 0.0, 0.0, 0.0, 0.0, 0.0, 0.0, 0.0, 0.0, 0.0, 0.0, 0.0, 0.0, 0.0, 0.0, 0.0, 0.0, 0.0, 0.0, 0.0, 0.0, 0.0, 0.0, 0.0, 0.0, 0.0, 0.0, 0.0, 0.0, 0.0, 0.0, 0.0, 0.0, 0.0, 0.0, 0.0, 0.0, 0.0, 0.0, 0.0, 0.0, 0.0, 0.0, 0.0, 0.0, 0.0, 0.0, 0.0, 0.0, 0.0, 0.0, 0.0, 0.0, 0.0, 0.0, 0.0, 0.0, 0.0, 0.0, 0.0, 0.0, 0.0, 0.0, 0.0, 0.0, 0.0, 0.0, 0.0, 0.0, 0.0, 0.0, 0.0, 0.0, 0.0, 0.0, 0.0, 0.0, 0.0, 0.0, 0.0, 0.0, 0.0, 0.0, 0.0, 0.0, 0.0, 0.0, 0.0, 0.0, 0.0, 0.0, 0.0, 0.0, 0.0, 0.0, 0.0, 0.0, 0.0, 0.0, 0.0, 0.0, 0.0, 0.0, 0.0, 0.0, 0.0, 0.0, 0.0, 0.0, 0.0, 0.0, 0.0, 0.0, 0.0, 0.0, 0.0, 0.0, 0.0, 0.0, 0.0, 0.0, 0.0, 0.0, 0.0, 0.0, 0.0, 0.0, 0.0, 0.0, 0.0, 0.0, 0.0, 0.0, 0.0, 0.0, 0.0, 0.0, 0.0, 0.0, 0.0, 0.0, 0.0, 0.0, 0.0, 0.0, 0.0, 0.0, 0.0, 0.0, 0.0, 0.0, 0.0, 0.0, 0.0, 0.0, 0.0, 0.0, 0.0, 0.0, 0.0, 0.0, 0.0, 0.0, 0.0, 0.0, 0.0, 0.0, 0.0, 0.0, 0.0, 0.0, 0.0, 0.0, 0.0, 0.0, 0.0, 0.0, 0.0, 0.0, 0.0, 0.0, 0.0, 0.0, 0.0, 0.0, 0.0, 0.0, 0.0, 0.0, 0.0, 0.0, 0.0, 0.0, 0.0, 0.0, 0.0, 0.0, 0.0, 0.0, 0.0, 0.0, 0.0, 0.0, 0.0, 0.0, 0.0, 0.0, 0.0, 0.0, 0.0, 0.0, 0.0, 0.0, 0.0, 0.0, 0.0, 0.0, 0.0, 0.0, 0.0, 0.0, 0.0, 0.0, 0.0, 0.0, 0.0, 0.0, 0.0, 0.0, 0.0, 0.0, 0.0, 0.0, 0.0, 0.0, 0.0, 0.0, 0.0, 0.0, 0.0, 0.0, 0.0, 0.0, 0.0, 0.0, 0.0, 0.0, 0.0, 0.0, 0.0, 0.0, 0.0, 0.0, 0.0, 0.0, 0.0, 0.0, 0.0, 0.0, 0.0, 0.0, 0.0, 0.0, 0.0, 0.0, 0.0, 0.0, 0.0, 0.0, 0.0, 0.0, 0.0, 0.0, 0.0, 0.0, 0.0, 0.0, 0.0, 0.0, 0.0, 0.0, 0.0, 0.0, 0.0, 0.0, 0.0, 0.0, 0.0, 0.0, 0.0, 0.0, 0.0, 0.0, 0.0, 0.0, 0.0, 0.0, 0.0, 0.0, 0.0, 0.0, 0.0, 0.0, 0.0, 0.0, 0.0, 0.0, 0.0, 0.0, 0.0, 0.0, 0.0, 0.0, 0.0, 0.0, 0.0, 0.0, 0.0, 0.0, 0.0, 0.0, 0.0, 0.0, 0.0, 0.0, 0.0, 0.0, 0.0, 0.0, 0.0, 0.0, 0.0, 0.0, 0.0, 0.0, 0.0, 0.0, 0.0, 0.0, 0.0, 0.0, 0.0, 0.0, 0.0, 0.0, 0.0, 0.0, 0.0, 0.0, 0.0, 0.0, 0.0, 0.0, 0.0, 0.0, 0.0, 0.0, 0.0, 0.0, 0.0, 0.0, 0.0, 0.0, 0.0, 0.0, 0.0, 0.0, 0.0, 0.0, 0.0, 0.0, 0.0, 0.0, 0.0, 0.0, 0.0, 0.0, 0.0, 0.0, 0.0, 0.0, 0.0, 0.0, 0.0, 0.0, 0.0, 0.0, 0.0, 0.0, 0.0, 0.0, 0.0, 0.0, 0.0, 0.0, 0.0, 0.0, 0.0, 0.0, 0.0, 0.0, 0.0, 0.0, 0.0, 0.0, 0.0, 0.0, 0.0, 0.0, 0.0, 0.0, 0.0, 0.0, 0.0, 0.0, 0.0, 0.0, 0.0, 0.0, 0.0, 0.0, 0.0, 0.0, 0.0, 0.0, 0.0, 0.0, 0.0, 0.0, 0.0, 0.0, 0.0, 0.0, 0.0, 0.0, 0.0, 0.0, 0.0, 0.0, 0.0, 0.0, 0.0, 0.0, 0.0, 0.0, 0.0, 0.0, 0.0, 0.0, 0.0, 0.0, 0.0, 0.0, 0.0, 0.0, 0.0, 0.0, 0.0, 0.0, 0.0, 0.0, 0.0, 0.0, 0.0, 0.0, 0.0, 0.0, 0.0, 0.0, 0.0, 0.0, 0.0, 0.0, 0.0, 0.0, 0.0, 0.0, 0.0, 0.0, 0.0, 0.0, 0.0, 0.0, 0.0, 0.0, 0.0, 0.0, 0.0, 0.0, 0.0, 0.0, 0.0, 0.0, 0.0, 0.0, 0.0, 0.0, 0.0, 0.0, 0.0, 0.0, 0.0, 0.0, 0.0, 0.0, 0.0, 0.0, 0.0, 0.0, 0.0, 0.0, 0.0, 0.0, 0.0, 0.0, 0.0, 0.0, 0.0, 0.0, 0.0, 0.0, 0.0, 0.0, 0.0, 0.0, 0.0, 0.0, 0.0, 0.0, 0.0, 0.0, 0.0, 0.0, 0.0, 0.0, 0.0, 0.0, 0.0, 0.0, 0.0, 0.0, 0.0, 0.0, 0.0, 0.0, 0.0, 0.0, 0.0, 0.0, 0.0, 0.0, 0.0, 0.0, 0.0, 0.0, 0.0, 0.0, 0.0, 0.0, 0.0, 0.0, 0.0, 0.0, 0.0, 0.0, 0.0, 0.0, 0.0, 0.0, 0.0, 0.0, 0.0, 0.0, 0.0, 0.0, 0.0, 0.0, 0.0, 0.0, 0.0, 0.0, 0.0, 0.0, 0.0, 0.0, 0.0, 0.0, 0.0, 0.0, 0.0, 0.0, 0.0, 0.0, 0.0, 0.0, 0.0, 0.0, 0.0, 0.0, 0.0, 0.0, 0.0, 0.0, 0.0, 0.0, 0.0, 0.0, 0.0, 0.0, 0.0, 0.0, 0.0, 0.0, 0.0, 0.0, 0.0, 0.0, 0.0, 0.0, 0.0, 0.0, 0.0, 0.0, 0.0, 0.0, 0.0, 0.0, 0.0, 0.0, 0.0, 0.0, 0.0, 0.0, 0.0, 0.0, 0.0, 0.0, 0.0, 0.0, 0.0, 0.0, 0.0, 0.0, 0.0, 0.0, 0.0, 0.0, 0.0, 0.0, 0.0, 0.0, 0.0, 0.0, 0.0, 0.0, 0.0, 0.0, 0.0, 0.0, 0.0, 0.0, 0.0, 0.0, 0.0, 0.0, 0.0, 0.0, 0.0, 0.0, 0.0, 0.0, 0.0, 0.0, 0.0, 0.0, 0.0, 0.0, 0.0, 0.0, 0.0, 0.0, 0.0, 0.0, 0.0, 0.0, 0.0, 0.0, 0.0, 0.0, 0.0, 0.0, 0.0, 0.0, 0.0, 0.0, 0.0, 0.0, 0.0, 0.0, 0.0, 0.0, 0.0, 0.0, 0.0, 0.0, 0.0, 0.0, 0.0, 0.0, 0.0, 0.0, 0.0, 0.0, 0.0, 0.0, 0.0, 0.0, 0.0, 0.0, 0.0, 0.0, 0.0, 0.0, 0.0, 0.0, 0.0, 0.0, 0.0, 0.0, 0.0, 0.0, 0.0, 0.0, 0.0, 0.0, 0.0, 0.0, 0.0, 0.0, 0.0, 0.0, 0.0, 0.0, 0.0, 0.0, 0.0, 0.0, 0.0, 0.0, 0.0, 0.0, 0.0, 0.0, 0.0, 0.0, 0.0, 0.0, 0.0, 0.0, 0.0, 0.0, 0.0, 0.0, 0.0, 0.0, 0.0, 0.0, 0.0, 0.0, 0.0, 0.0, 0.0, 0.0, 0.0, 0.0, 0.0, 0.0, 0.0, 0.0, 0.0, 0.0, 0.0, 0.0, 0.0, 0.0, 0.0, 0.0, 0.0, 0.0, 0.0, 0.0, 0.0, 0.0, 0.0, 0.0, 0.0, 0.0, 0.0, 0.0, 0.0, 0.0, 0.0, 0.0, 0.0, 0.0, 0.0, 0.0, 0.0, 0.0, 0.0, 0.0, 0.0, 0.0, 0.0, 0.0, 0.0, 0.0, 0.0, 0.0, 0.0, 0.0, 0.0, 0.0, 0.0, 0.0, 0.0, 0.0, 0.0, 0.0, 0.0, 0.0, 0.0, 0.0, 0.0, 0.0, 0.0, 0.0, 0.0, 0.0, 0.0, 0.0, 0.0, 0.0, 0.0, 0.0, 0.0, 0.0, 0.0, 0.0, 0.0, 0.0, 0.0, 0.0, 0.0, 0.0, 0.0, 0.0, 0.0, 0.0, 0.0, 0.0, 0.0, 0.0, 0.0, 0.0, 0.0, 0.0, 0.0, 0.0, 0.0, 0.0, 0.0, 0.0, 0.0, 0.0, 0.0, 0.0, 0.0, 0.0, 0.0, 0.0, 0.0, 0.0, 0.0, 0.0, 0.0, 0.0, 0.0, 0.0, 0.0, 0.0, 0.0, 0.0, 0.0, 0.0, 0.0, 0.0, 0.0, 0.0, 0.0, 0.0, 0.0, 0.0, 0.0, 0.0, 0.0, 0.0, 0.0, 0.0, 0.0, 0.0, 0.0, 0.0, 0.0, 0.0, 0.0, 0.0, 0.0, 0.0, 0.0, 0.0, 0.0, 0.0, 0.0, 0.0, 0.0, 0.0, 0.0, 0.0, 0.0, 0.0, 0.0, 0.0, 0.0, 0.0, 0.0, 0.0, 0.0, 0.0, 0.0, 0.0, 0.0, 0.0, 0.0, 0.0, 0.0, 0.0, 0.0, 0.0, 0.0, 0.0, 0.0, 0.0, 0.0, 0.0, 0.0, 0.0, 0.0, 0.0, 0.0, 0.0, 0.0, 0.0, 0.0, 0.0, 0.0, 0.0, 0.0, 0.0, 0.0, 0.0, 0.0, 0.0, 0.0, 0.0, 0.0, 0.0, 0.0, 0.0, 0.0, 0.0, 0.0, 0.0, 0.0, 0.0, 0.0, 0.0, 0.0, 0.0, 0.0, 0.0, 0.0, 0.0, 0.0, 0.0, 0.0, 0.0, 0.0, 0.0, 0.0, 0.0, 0.0, 0.0, 0.0, 0.0, 0.0, 0.0, 0.0, 0.0, 0.0, 0.0, 0.0, 0.0, 0.0, 0.0, 0.0, 0.0, 0.0, 0.0, 0.0, 0.0, 0.0, 0.0, 0.0, 0.0, 0.0, 0.0, 0.0, 0.0, 0.0, 0.0, 0.0, 0.0, 0.0, 0.0, 0.0, 0.0, 0.0, 0.0, 0.0, 0.0, 0.0, 0.0, 0.0, 0.0, 0.0, 0.0, 0.0, 0.0, 0.0, 0.0, 0.0, 0.0, 0.0, 0.0, 0.0, 0.0, 0.0, 0.0, 0.0, 0.0, 0.0, 0.0, 0.0, 0.0, 0.0, 0.0, 0.0, 0.0, 0.0, 0.0, 0.0, 0.0, 0.0, 0.0, 0.0, 0.0, 0.0, 0.0, 0.0, 0.0, 0.0, 0.0, 0.0, 0.0, 0.0, 0.0, 0.0, 0.0, 0.0, 0.0, 0.0, 0.0, 0.0, 0.0, 0.0, 0.0, 0.0, 0.0, 0.0, 0.0, 0.0, 0.0, 0.0, 0.0, 0.0, 0.0, 0.0, 0.0, 0.0, 0.0, 0.0, 0.0, 0.0, 0.0, 0.0, 0.0, 0.0, 0.0, 0.0, 0.0, 0.0, 0.0, 0.0, 0.0, 0.0, 0.0, 0.0, 0.0, 0.0, 0.0, 0.0, 0.0, 0.0, 0.0, 0.0, 0.0, 0.0, 0.0, 0.0, 0.0, 0.0, 0.0, 0.0, 0.0, 0.0, 0.0, 0.0, 0.0, 0.0, 0.0, 0.0, 0.0, 0.0, 0.0, 0.0, 0.0, 0.0, 0.0, 0.0, 0.0, 0.0, 0.0, 0.0, 0.0, 0.0, 0.0, 0.0, 0.0, 0.0, 0.0, 0.0, 0.0, 0.0, 0.0, 0.0, 0.0, 0.0, 0.0, 0.0, 0.0, 0.0, 0.0, 0.0, 0.0, 0.0, 0.0, 0.0, 0.0, 0.0, 0.0, 0.0, 0.0, 0.0, 0.0, 0.0, 0.0, 0.0, 0.0, 0.0, 0.0, 0.0, 0.0, 0.0, 0.0, 0.0, 0.0, 0.0, 0.0, 0.0, 0.0, 0.0, 0.0, 0.0, 0.0, 0.0, 0.0, 0.0, 0.0, 0.0, 0.0, 0.0, 0.0, 0.0, 0.0, 0.0, 0.0, 0.0, 0.0, 0.0, 0.0, 0.0, 0.0, 0.0, 0.0, 0.0, 0.0, 0.0, 0.0, 0.0, 0.0, 0.0, 0.0, 0.0, 0.0, 0.0, 0.0, 0.0, 0.0, 0.0, 0.0, 0.0, 0.0, 0.0, 0.0, 0.0, 0.0, 0.0, 0.0, 0.0, 0.0, 0.0, 0.0, 0.0, 0.0, 0.0, 0.0, 0.0, 0.0, 0.0, 0.0, 0.0, 0.0, 0.0, 0.0, 0.0, 0.0, 0.0, 0.0, 0.0, 0.0, 0.0, 0.0, 0.0, 0.0, 0.0, 0.0, 0.0, 0.0, 0.0, 0.0, 0.0, 0.0, 0.0, 0.0, 0.0, 0.0, 0.0, 0.0, 0.0, 0.0, 0.0, 0.0, 0.0, 0.0, 0.0, 0.0, 0.0, 0.0, 0.0, 0.0, 0.0, 0.0, 0.0, 0.0, 0.0, 0.0, 0.0, 0.0, 0.0, 0.0, 0.0, 0.0, 0.0, 0.0, 0.0, 0.0, 0.0, 0.0, 0.0, 0.0, 0.0, 0.0, 0.0, 0.0, 0.0, 0.0, 0.0, 0.0, 0.0, 0.0, 0.0, 0.0, 0.0, 0.0, 0.0, 0.0, 0.0, 0.0, 0.0, 0.0, 0.0, 0.0, 0.0, 0.0, 0.0, 0.0, 0.0, 0.0, 0.0, 0.0, 0.0, 0.0, 0.0, 0.0, 0.0, 0.0, 0.0, 0.0, 0.0, 0.0, 0.0, 0.0, 0.0, 0.0, 0.0, 0.0, 0.0, 0.0, 0.0, 0.0, 0.0, 0.0, 0.0, 0.0, 0.0, 0.0, 0.0, 0.0, 0.0, 0.0, 0.0, 0.0, 0.0, 0.0, 0.0, 0.0, 0.0, 0.0, 0.0, 0.0, 0.0, 0.0, 0.0, 0.0, 0.0, 0.0, 0.0, 0.0, 0.0, 0.0, 0.0, 0.0, 0.0, 0.0, 0.0, 0.0, 0.0, 0.0, 0.0, 0.0, 0.0, 0.0, 0.0, 0.0, 0.0, 0.0, 0.0, 0.0, 0.0, 0.0, 0.0, 0.0, 0.0, 0.0, 0.0, 0.0, 0.0, 0.0, 0.0, 0.0, 0.0, 0.0, 0.0, 0.0, 0.0, 0.0, 0.0, 0.0, 0.0, 0.0, 0.0, 0.0, 0.0, 0.0, 0.0, 0.0, 0.0, 0.0, 0.0, 0.0, 0.0, 0.0, 0.0, 0.0, 0.0, 0.0, 0.0, 0.0, 0.0, 0.0, 0.0, 0.0, 0.0, 0.0, 0.0, 0.0, 0.0, 0.0, 0.0, 0.0, 0.0, 0.0, 0.0, 0.0, 0.0, 0.0, 0.0, 0.0, 0.0, 0.0, 0.0, 0.0, 0.0, 0.0, 0.0, 0.0, 0.0, 0.0, 0.0, 0.0, 0.0, 0.0, 0.0, 0.0, 0.0, 0.0, 0.0, 0.0, 0.0, 0.0, 0.0, 0.0, 0.0, 0.0, 0.0, 0.0, 0.0, 0.0, 0.0, 0.0, 0.0, 0.0, 0.0, 0.0, 0.0, 0.0, 0.0, 0.0, 0.0, 0.0, 0.0, 0.0, 0.0, 0.0, 0.0, 0.0, 0.0, 0.0, 0.0, 0.0, 0.0, 0.0, 0.0, 0.0, 0.0, 0.0, 0.0, 0.0, 0.0, 0.0, 0.0, 0.0, 0.0, 0.0, 0.0, 0.0, 0.0, 0.0, 0.0, 0.0, 0.0, 0.0, 0.0, 0.0, 0.0, 0.0, 0.0, 0.0, 0.0, 0.0, 0.0, 0.0, 0.0, 0.0, 0.0, 0.0, 0.0, 0.0, 0.0, 0.0, 0.0, 0.0, 0.0, 0.0, 0.0, 0.0, 0.0, 0.0, 0.0, 0.0, 0.0, 0.0, 0.0, 0.0, 0.0, 0.0, 0.0, 0.0, 0.0, 0.0, 0.0, 0.0, 0.0, 0.0, 0.0, 0.0, 0.0, 0.0, 0.0, 0.0, 0.0, 0.0, 0.0, 0.0, 0.0, 0.0, 0.0, 0.0, 0.0, 0.0, 0.0, 0.0, 0.0, 0.0, 0.0, 0.0, 0.0, 0.0, 0.0, 0.0, 0.0, 0.0, 0.0, 0.0, 0.0, 0.0, 0.0, 0.0, 0.0, 0.0, 0.0, 0.0, 0.0, 0.0, 0.0, 0.0, 0.0, 0.0, 0.0, 0.0, 0.0, 0.0, 0.0, 0.0, 0.0, 0.0, 0.0, 0.0, 0.0, 0.0, 0.0, 0.0, 0.0, 0.0, 0.0, 0.0, 0.0, 0.0, 0.0, 0.0, 0.0, 0.0, 0.0, 0.0, 0.0, 0.0, 0.0, 0.0, 0.0, 0.0, 0.0, 0.0, 0.0, 0.0, 0.0, 0.0, 0.0, 0.0, 0.0, 0.0, 0.0, 0.0, 0.0, 0.0, 0.0, 0.0, 0.0, 0.0, 0.0, 0.0, 0.0, 0.0, 0.0, 0.0, 0.0, 0.0, 0.0, 0.0, 0.0, 0.0, 0.0, 0.0, 0.0, 0.0, 0.0, 0.0, 0.0, 0.0, 0.0, 0.0, 0.0, 0.0, 0.0, 0.0, 0.0, 0.0, 0.0, 0.0, 0.0, 0.0, 0.0, 0.0, 0.0, 0.0, 0.0, 0.0, 0.0, 0.0, 0.0, 0.0, 0.0, 0.0, 0.0, 0.0, 0.0, 0.0, 0.0, 0.0, 0.0, 0.0, 0.0, 0.0, 0.0, 0.0, 0.0, 0.0, 0.0, 0.0, 0.0, 0.0, 0.0, 0.0, 0.0, 0.0, 0.0, 0.0, 0.0, 0.0, 0.0, 0.0, 0.0, 0.0, 0.0, 0.0, 0.0, 0.0, 0.0, 0.0, 0.0, 0.0, 0.0, 0.0, 0.0, 0.0, 0.0, 0.0, 0.0, 0.0, 0.0, 0.0, 0.0, 0.0, 0.0, 0.0, 0.0, 0.0, 0.0, 0.0, 0.0, 0.0, 0.0, 0.0, 0.0, 0.0, 0.0, 0.0, 0.0, 0.0, 0.0, 0.0, 0.0, 0.0, 0.0, 0.0, 0.0, 0.0, 0.0, 0.0, 0.0, 0.0, 0.0, 0.0, 0.0, 0.0, 0.0, 0.0, 0.0, 0.0, 0.0, 0.0, 0.0, 0.0, 0.0, 0.0, 0.0, 0.0, 0.0, 0.0, 0.0, 0.0, 0.0, 0.0, 0.0, 0.0, 0.0, 0.0, 0.0, 0.0, 0.0, 0.0, 0.0, 0.0, 0.0, 0.0, 0.0, 0.0, 0.0, 0.0, 0.0, 0.0, 0.0, 0.0, 0.0, 0.0, 0.0, 0.0, 0.0, 0.0, 0.0, 0.0, 0.0, 0.0, 0.0, 0.0, 0.0, 0.0, 0.0, 0.0, 0.0, 0.0, 0.0, 0.0, 0.0, 0.0, 0.0, 0.0, 0.0, 0.0, 0.0, 0.0, 0.0, 0.0, 0.0, 0.0, 0.0, 0.0, 0.0, 0.0, 0.0, 0.0, 0.0, 0.0, 0.0, 0.0, 0.0, 0.0, 0.0, 0.0, 0.0, 0.0, 0.0, 0.0, 0.0, 0.0, 0.0, 0.0, 0.0, 0.0, 0.0, 0.0, 0.0, 0.0, 0.0, 0.0, 0.0, 0.0, 0.0, 0.0, 0.0, 0.0, 0.0, 0.0, 0.0, 0.0, 0.0, 0.0, 0.0, 0.0, 0.0, 0.0, 0.0, 0.0, 0.0, 0.0, 0.0, 0.0, 0.0, 0.0, 0.0, 0.0, 0.0, 0.0, 0.0, 0.0, 0.0, 0.0, 0.0, 0.0, 0.0, 0.0, 0.0, 0.0, 0.0, 0.0, 0.0, 0.0, 0.0, 0.0, 0.0, 0.0, 0.0, 0.0, 0.0, 0.0, 0.0, 0.0, 0.0, 0.0, 0.0, 0.0, 0.0, 0.0, 0.0, 0.0, 0.0, 0.0, 0.0, 0.0, 0.0, 0.0, 0.0, 0.0, 0.0, 0.0, 0.0, 0.0, 0.0, 0.0, 0.0, 0.0, 0.0, 0.0, 0.0, 0.0, 0.0, 0.0, 0.0, 0.0, 0.0, 0.0, 0.0, 0.0, 0.0, 0.0, 0.0, 0.0, 0.0, 0.0, 0.0, 0.0, 0.0, 0.0, 0.0, 0.0, 0.0, 0.0, 0.0, 0.0, 0.0, 0.0, 0.0, 0.0, 0.0, 0.0, 0.0, 0.0, 0.0, 0.0, 0.0, 0.0, 0.0, 0.0, 0.0, 0.0, 0.0, 0.0, 0.0, 0.0, 0.0, 0.0, 0.0, 0.0, 0.0, 0.0, 0.0, 0.0, 0.0, 0.0, 0.0, 0.0, 0.0, 0.0, 0.0, 0.0, 0.0, 0.0, 0.0, 0.0, 0.0, 0.0, 0.0, 0.0, 0.0, 0.0, 0.0, 0.0, 0.0, 0.0, 0.0, 0.0, 0.0, 0.0, 0.0, 0.0, 0.0, 0.0, 0.0, 0.0, 0.0, 0.0, 0.0, 0.0, 0.0, 0.0, 0.0, 0.0, 0.0, 0.0, 0.0, 0.0, 0.0, 0.0, 0.0, 0.0, 0.0, 0.0, 0.0, 0.0, 0.0, 0.0, 0.0, 0.0, 0.0, 0.0, 0.0, 0.0, 0.0, 0.0, 0.0, 0.0, 0.0, 0.0, 0.0, 0.0, 0.0, 0.0, 0.0, 0.0, 0.0, 0.0, 0.0, 0.0, 0.0, 0.0, 0.0, 0.0, 0.0, 0.0, 0.0, 0.0, 0.0, 0.0, 0.0, 0.0, 0.0, 0.0, 0.0, 0.0, 0.0, 0.0, 0.0, 0.0, 0.0, 0.0, 0.0, 0.0, 0.0, 0.0, 0.0, 0.4191, 0.4966, 0.4191, 0.2534, 0.375, 0.2534, 0.375, 0.4966, 0.4191, 0.9966, 0.4191, 0.7534, 0.375, 0.7534, 0.375, 0.9966, 0.3716, 0.5, 0.1284, 0.5, 0.1277, 0.625, 0.1284, 0.75, 0.3716, 0.75, 0.3723, 0.625])
me_mesh_004.update()
me_cube_001 = bpy.data.meshes.new('Cube.001')
me_cube_001.from_pydata([(-1.0, -1.0, -1.0), (-1.0, -1.0, 4.071), (-1.0, 1.0, -1.0), (-1.0, 1.0, 4.071), (1.0, -1.0, -1.0), (1.0, -1.0, 4.071), (1.0, 1.0, -1.0), (1.0, 1.0, 4.071)], [], [(0, 1, 3, 2), (2, 3, 7, 6), (6, 7, 5, 4), (4, 5, 1, 0), (2, 6, 4, 0), (7, 3, 1, 5)])
_uv = me_cube_001.uv_layers.new(name='UVMap')
_uv.uv.foreach_set('vector', [0.375, 0.0, 0.625, 0.0, 0.625, 0.25, 0.375, 0.25, 0.375, 0.25, 0.625, 0.25, 0.625, 0.5, 0.375, 0.5, 0.375, 0.5, 0.625, 0.5, 0.625, 0.75, 0.375, 0.75, 0.375, 0.75, 0.625, 0.75, 0.625, 1.0, 0.375, 1.0, 0.125, 0.5, 0.375, 0.5, 0.375, 0.75, 0.125, 0.75, 0.625, 0.5, 0.875, 0.5, 0.875, 0.75, 0.625, 0.75])
me_cube_001.update()
me_cube_002 = bpy.data.meshes.new('Cube.002')
me_cube_002.from_pydata([(-1.0, -1.0, -1.0), (-1.0, -1.0, 1.0), (-1.0, 1.0, -1.0), (-1.0, 1.0, 1.0), (1.0, -1.0, -1.0), (1.0, -1.0, 1.0), (1.0, 1.0, -1.0), (1.0, 1.0, 1.0)], [], [(0, 1, 3, 2), (2, 3, 7, 6), (6, 7, 5, 4), (4, 5, 1, 0), (2, 6, 4, 0), (7, 3, 1, 5)])
_uv = me_cube_002.uv_layers.new(name='UVMap')
_uv.uv.foreach_set('vector', [0.375, 0.0, 0.625, 0.0, 0.625, 0.25, 0.375, 0.25, 0.375, 0.25, 0.625, 0.25, 0.625, 0.5, 0.375, 0.5, 0.375, 0.5, 0.625, 0.5, 0.625, 0.75, 0.375, 0.75, 0.375, 0.75, 0.625, 0.75, 0.625, 1.0, 0.375, 1.0, 0.125, 0.5, 0.375, 0.5, 0.375, 0.75, 0.125, 0.75, 0.625, 0.5, 0.875, 0.5, 0.875, 0.75, 0.625, 0.75])
me_cube_002.update()
me_plane = bpy.data.meshes.new('Plane')
me_plane.from_pydata([(-1.0, -1.0, 0.0), (1.0, -1.0, 0.0), (-1.0, 1.0, 0.0), (1.0, 1.0, 0.0)], [], [(0, 1, 3, 2)])
_uv = me_plane.uv_layers.new(name='UVMap')
_uv.uv.foreach_set('vector', [0.0, 0.0, 1.0, 0.0, 1.0, 1.0, 0.0, 1.0])
me_plane.materials.append(mat_material_005)
me_plane.update()

# ---- objects
ob_light = bpy.data.objects.new('Light', light_light)
ob_camera = bpy.data.objects.new('Camera', cam_camera)
ob_beziercircle = bpy.data.objects.new('BezierCircle', me_mesh_001)
ob_beziercircle_001 = bpy.data.objects.new('BezierCircle.001', me_mesh)
ob_beziercircle_002 = bpy.data.objects.new('BezierCircle.002', me_mesh_002)
ob_beziercircle_003 = bpy.data.objects.new('BezierCircle.003', me_mesh_003)
ob_beziercircle_004 = bpy.data.objects.new('BezierCircle.004', me_mesh_004)
ob_cube = bpy.data.objects.new('Cube', me_cube_001)
ob_cube_001 = bpy.data.objects.new('Cube.001', me_cube_002)
ob_plane = bpy.data.objects.new('Plane', me_plane)

# ---- transforms, parenting, visibility, modifiers, constraints
ob_light.location = (4.076, -2.18, 5.904)
ob_light.rotation_euler = (0.6503, 0.05522, 1.866)
ob_light.lock_rotations_4d = False
ob_light.empty_display_type = 'ARROWS'
ob_light.color = (0.0, 0.0, 0.0, 0.0)
ob_light.lineart.crease_threshold = 0.0
ob_camera.location = (7.359, -6.926, 4.958)
ob_camera.rotation_euler = (1.109, 0.0, 0.8149)
ob_camera.lock_rotations_4d = False
ob_camera.empty_display_type = 'ARROWS'
ob_camera.color = (0.0, 0.0, 0.0, 0.0)
ob_camera.display_type = 'WIRE'
ob_camera.lineart.crease_threshold = 0.0
ob_beziercircle.location = (-2.808, 4.848, 0.0)
_m = ob_beziercircle.modifiers.new('Auto Smooth', 'NODES')
_m.node_group = ng_auto_smooth
_gi = [s.identifier for s in ng_auto_smooth.interface.items_tree if s.item_type == 'SOCKET' and s.in_out == 'INPUT']
_m[_gi[1]] = 3.142  # Angle
ob_beziercircle_001.location = (-2.808, -5.892, 0.0)
_m = ob_beziercircle_001.modifiers.new('Auto Smooth', 'NODES')
_m.node_group = ng_auto_smooth
_gi = [s.identifier for s in ng_auto_smooth.interface.items_tree if s.item_type == 'SOCKET' and s.in_out == 'INPUT']
_m[_gi[1]] = 3.142  # Angle
ob_beziercircle_002.location = (0.0, 0.0, 0.0)
_m = ob_beziercircle_002.modifiers.new('Auto Smooth', 'NODES')
_m.node_group = ng_auto_smooth
_gi = [s.identifier for s in ng_auto_smooth.interface.items_tree if s.item_type == 'SOCKET' and s.in_out == 'INPUT']
_m[_gi[1]] = 3.142  # Angle
ob_beziercircle_003.location = (0.0, 0.0, 0.0)
_m = ob_beziercircle_003.modifiers.new('Auto Smooth', 'NODES')
_m.node_group = ng_auto_smooth
_gi = [s.identifier for s in ng_auto_smooth.interface.items_tree if s.item_type == 'SOCKET' and s.in_out == 'INPUT']
_m[_gi[1]] = 3.142  # Angle
ob_beziercircle_004.location = (0.0, -3.186, 0.0)
_m = ob_beziercircle_004.modifiers.new('Auto Smooth', 'NODES')
_m.node_group = ng_auto_smooth
_gi = [s.identifier for s in ng_auto_smooth.interface.items_tree if s.item_type == 'SOCKET' and s.in_out == 'INPUT']
_m[_gi[1]] = 3.142  # Angle
ob_cube.location = (0.0, -3.186, 0.5391)
ob_cube.scale = (0.6279, 0.0243, 0.3108)
ob_cube_001.location = (0.0, -3.146, 1.133)
ob_cube_001.scale = (0.544, 0.007329, 0.6009)
_m = ob_cube_001.modifiers.new('Mirror', 'MIRROR')
_m.use_axis = (False, True, False)
_m.mirror_object = ob_beziercircle_004
ob_plane.location = (0.0, 0.0, 0.0)
ob_plane.scale = (66.39, 66.39, 66.39)

# ---- collection membership
col_collection.objects.link(ob_light)
col_collection.objects.link(ob_camera)
col_1.objects.link(ob_beziercircle)
col_2.objects.link(ob_beziercircle_001)
col_1_1.objects.link(ob_beziercircle_002)
col_1_2.objects.link(ob_beziercircle_003)
col_1_3.objects.link(ob_beziercircle_004)
col_1_3.objects.link(ob_cube)
col_1_3.objects.link(ob_cube_001)
col_1_3.objects.link(ob_plane)

# ---- scene / render settings (as saved in the file)
scene.camera = ob_camera
scene.frame_start = 1; scene.frame_end = 250; scene.frame_set(128)
scene.render.engine = 'BLENDER_EEVEE_NEXT'
scene.cycles.sampling_pattern = 'TABULATED_SOBOL'
scene.view_settings.view_transform = 'Filmic'
bpy.context.view_layer.update()
